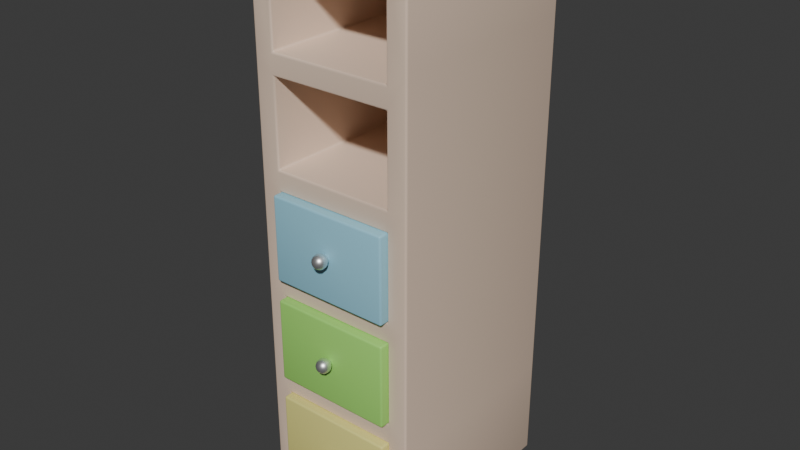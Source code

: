 # Source: Shelf.blend  (saved by Blender 4.5.88; exported with 4.5.12 LTS)
import bpy
from mathutils import Matrix  # noqa: F401  (used for matrix-valued properties, if any)

bpy.ops.wm.read_factory_settings(use_empty=True)
scene = bpy.context.scene
scene.name = 'Scene'

# ---- collections
col_collection = bpy.data.collections.new('Collection'); scene.collection.children.link(col_collection)

# ---- materials (node trees are filled in below, after node groups)
mat_shelf = bpy.data.materials.new('Shelf')
mat_shelf.alpha_threshold = 0.0
mat_shelf.roughness = 0.5
mat_shelf.line_color = (0.0, 0.0, 0.0, 1.0)
mat_shelf_blue = bpy.data.materials.new('Shelf_Blue')
mat_shelf_green = bpy.data.materials.new('Shelf_Green')
mat_shelf_yellow = bpy.data.materials.new('Shelf_Yellow')
mat_shelf_metal = bpy.data.materials.new('Shelf_Metal')

# ---- material node trees
mat_shelf.use_nodes = True; mat_shelf.node_tree.nodes.clear()
_N = mat_shelf.node_tree.nodes; _L = mat_shelf.node_tree.links
n0 = _N.new('ShaderNodeOutputMaterial'); n0.name = 'Material Output'; n0.location = (200, 100)
n1 = _N.new('ShaderNodeBsdfPrincipled'); n1.name = 'Principled BSDF'; n1.location = (-200, 100)
n1.inputs[0].default_value = (0.8, 0.6144, 0.48, 1.0)
n1.inputs[3].default_value = 1.45
_L.new(n1.outputs[0], n0.inputs[0])
n0.is_active_output = True
mat_shelf_blue.use_nodes = True; mat_shelf_blue.node_tree.nodes.clear()
_N = mat_shelf_blue.node_tree.nodes; _L = mat_shelf_blue.node_tree.links
n0 = _N.new('ShaderNodeBsdfPrincipled'); n0.name = 'プリンシプルBSDF'; n0.location = (-200, 100)
n0.inputs[0].default_value = (0.32, 0.656, 0.8, 1.0)
n1 = _N.new('ShaderNodeOutputMaterial'); n1.name = 'マテリアル出力'; n1.location = (200, 100)
_L.new(n0.outputs[0], n1.inputs[0])
n1.is_active_output = True
mat_shelf_green.use_nodes = True; mat_shelf_green.node_tree.nodes.clear()
_N = mat_shelf_green.node_tree.nodes; _L = mat_shelf_green.node_tree.links
n0 = _N.new('ShaderNodeBsdfPrincipled'); n0.name = 'プリンシプルBSDF'; n0.location = (-200, 100)
n0.inputs[0].default_value = (0.3648, 0.8, 0.16, 1.0)
n1 = _N.new('ShaderNodeOutputMaterial'); n1.name = 'マテリアル出力'; n1.location = (200, 100)
_L.new(n0.outputs[0], n1.inputs[0])
n1.is_active_output = True
mat_shelf_yellow.use_nodes = True; mat_shelf_yellow.node_tree.nodes.clear()
_N = mat_shelf_yellow.node_tree.nodes; _L = mat_shelf_yellow.node_tree.links
n0 = _N.new('ShaderNodeBsdfPrincipled'); n0.name = 'プリンシプルBSDF'; n0.location = (-200, 100)
n0.inputs[0].default_value = (0.8, 0.744, 0.24, 1.0)
n1 = _N.new('ShaderNodeOutputMaterial'); n1.name = 'マテリアル出力'; n1.location = (200, 100)
_L.new(n0.outputs[0], n1.inputs[0])
n1.is_active_output = True
mat_shelf_metal.use_nodes = True; mat_shelf_metal.node_tree.nodes.clear()
_N = mat_shelf_metal.node_tree.nodes; _L = mat_shelf_metal.node_tree.links
n0 = _N.new('ShaderNodeBsdfPrincipled'); n0.name = 'プリンシプルBSDF'; n0.location = (-200, 100)
n0.inputs[1].default_value = 0.9
n0.inputs[2].default_value = 0.4
n1 = _N.new('ShaderNodeOutputMaterial'); n1.name = 'マテリアル出力'; n1.location = (200, 100)
_L.new(n0.outputs[0], n1.inputs[0])
n1.is_active_output = True

# ---- world
world_world = bpy.data.worlds.new('World'); scene.world = world_world
world_world.use_nodes = True; world_world.node_tree.nodes.clear()
_N = world_world.node_tree.nodes; _L = world_world.node_tree.links
n0 = _N.new('ShaderNodeOutputWorld'); n0.name = 'World Output'; n0.location = (200, 100)
n1 = _N.new('ShaderNodeBackground'); n1.name = 'Background'; n1.location = (-200, 100)
n1.inputs[0].default_value = (0.05088, 0.05088, 0.05088, 1.0)
_L.new(n1.outputs[0], n0.inputs[0])
n0.is_active_output = True
world_world.color = (0.05088, 0.05088, 0.05088)
world_world.sun_shadow_jitter_overblur = 0.0

# ---- meshes
me_cube = bpy.data.meshes.new('Cube')
me_cube.from_pydata([(0.2, 0.25, 1.375), (0.2, 0.25, 0.0), (0.15, -0.25, 1.325), (0.15, -0.25, 0.05), (-0.2, 0.25, 1.375), (-0.2, 0.25, 0.0), (-0.15, -0.25, 1.325), (-0.15, -0.25, 0.05), (-0.2, -0.25, 0.0), (-0.2, -0.25, 1.375), (0.2, -0.25, 1.375), (0.2, -0.25, 0.0), (-0.15, -0.2708, 0.5448), (0.15, -0.2708, 0.5448), (-0.15, -0.2708, 0.8048), (0.15, -0.2708, 0.8048), (0.15, 0.1989, 1.064), (-0.15, 0.1989, 1.064), (-0.15, 0.1989, 1.116), (0.15, 0.1989, 1.116), (0.15, 0.1989, 0.8048), (-0.15, 0.1989, 0.8048), (-0.15, 0.1989, 0.8552), (0.15, 0.1989, 0.8552), (0.15, 0.1989, 0.5448), (-0.15, 0.1989, 0.5448), (-0.15, 0.1989, 0.5952), (0.15, 0.1989, 0.5952), (0.15, 0.1989, 0.2838), (-0.15, 0.1989, 0.2838), (-0.15, 0.1989, 0.3362), (0.15, 0.1989, 0.3362), (0.15, 0.1989, 0.05), (-0.15, 0.1989, 0.05), (-0.15, 0.1989, 1.325), (0.15, 0.1989, 1.325), (0.2, 0.25, 1.146), (0.2, 0.25, 1.094), (0.2, 0.25, 0.8652), (0.2, 0.25, 0.8148), (0.2, 0.25, 0.5852), (0.2, 0.25, 0.5348), (0.2, 0.25, 0.306), (0.2, 0.25, 0.254), (-0.2, -0.25, 0.3061), (-0.2, -0.25, 0.2539), (-0.2, -0.25, 0.5852), (-0.2, -0.25, 0.5348), (-0.2, -0.25, 0.8652), (-0.2, -0.25, 0.8148), (-0.2, -0.25, 1.146), (-0.2, -0.25, 1.094), (0.2, -0.25, 1.094), (0.2, -0.25, 1.146), (0.2, -0.25, 0.8148), (0.2, -0.25, 0.8652), (0.2, -0.25, 0.5348), (0.2, -0.25, 0.5852), (0.2, -0.25, 0.2539), (0.2, -0.25, 0.3061), (-0.2, 0.25, 1.094), (-0.2, 0.25, 1.146), (-0.2, 0.25, 0.8148), (-0.2, 0.25, 0.8652), (-0.2, 0.25, 0.5348), (-0.2, 0.25, 0.5852), (-0.2, 0.25, 0.254), (-0.2, 0.25, 0.306), (-0.15, -0.25, 0.2838), (-0.15, -0.25, 0.3362), (-0.15, -0.25, 0.5448), (-0.15, -0.25, 0.5952), (-0.15, -0.25, 0.8048), (-0.15, -0.25, 0.8552), (-0.15, -0.25, 1.064), (-0.15, -0.25, 1.116), (0.15, -0.25, 1.116), (0.15, -0.25, 1.064), (0.15, -0.25, 0.8552), (0.15, -0.25, 0.8048), (0.15, -0.25, 0.5952), (0.15, -0.25, 0.5448), (0.15, -0.25, 0.3362), (0.15, -0.25, 0.2838), (-0.15, -0.2708, 0.5952), (0.15, -0.2708, 0.5952), (0.15, -0.2708, 0.2838), (-0.15, -0.2708, 0.2838), (-0.15, -0.2708, 0.3362), (0.15, -0.2708, 0.3362), (0.15, -0.2708, 0.05), (-0.15, -0.2708, 0.05), (-0.15, -0.2313, 0.05), (-0.15, -0.2313, 0.2838), (-0.15, -0.2313, 0.3362), (-0.15, -0.2313, 0.5448), (0.15, -0.2313, 0.3362), (0.15, -0.2313, 0.5448), (-0.15, -0.2313, 0.5952), (-0.15, -0.2313, 0.8048), (0.15, -0.2313, 0.2838), (0.15, -0.2313, 0.05), (0.15, -0.2313, 0.8048), (0.15, -0.2313, 0.5952), (1.917e-17, -0.3024, 0.1771), (0.003444, -0.3063, 0.1703), (0.006364, -0.3024, 0.1754), (0.008315, -0.2966, 0.1787), (0.009, -0.2897, 0.1799), (0.008315, -0.2828, 0.1787), (0.006364, -0.277, 0.1754), (0.003444, -0.2731, 0.1703), (0.005965, -0.3063, 0.1678), (0.01102, -0.3024, 0.1707), (0.0144, -0.2966, 0.1727), (0.01559, -0.2897, 0.1733), (0.0144, -0.2828, 0.1727), (0.01102, -0.277, 0.1707), (0.005965, -0.2731, 0.1678), (0.006888, -0.3063, 0.1643), (0.01273, -0.3024, 0.1643), (0.01663, -0.2966, 0.1643), (0.018, -0.2897, 0.1643), (0.01663, -0.2828, 0.1643), (0.01273, -0.277, 0.1643), (0.006888, -0.2731, 0.1643), (0.005965, -0.3063, 0.1609), (0.01102, -0.3024, 0.158), (0.0144, -0.2966, 0.156), (0.01559, -0.2897, 0.1553), (0.0144, -0.2828, 0.156), (0.01102, -0.277, 0.158), (0.005965, -0.2731, 0.1609), (0.003444, -0.3063, 0.1584), (0.006364, -0.3024, 0.1533), (0.008315, -0.2966, 0.1499), (0.009, -0.2897, 0.1488), (0.008315, -0.2828, 0.1499), (0.006364, -0.277, 0.1533), (0.003444, -0.2731, 0.1584), (1.917e-17, -0.3063, 0.1575), (-1.073e-09, -0.3024, 0.1516), (1.917e-17, -0.2966, 0.1477), (1.917e-17, -0.2897, 0.1463), (1.917e-17, -0.2828, 0.1477), (-1.073e-09, -0.277, 0.1516), (1.917e-17, -0.2731, 0.1575), (-0.003444, -0.3063, 0.1584), (-0.006364, -0.3024, 0.1533), (-0.008315, -0.2966, 0.1499), (-0.009, -0.2897, 0.1488), (-0.008315, -0.2828, 0.1499), (-0.006364, -0.277, 0.1533), (-0.003444, -0.2731, 0.1584), (1.917e-17, -0.3077, 0.1643), (-0.005965, -0.3063, 0.1609), (-0.01102, -0.3024, 0.158), (-0.0144, -0.2966, 0.156), (-0.01559, -0.2897, 0.1553), (-0.0144, -0.2828, 0.156), (-0.01102, -0.277, 0.158), (-0.005965, -0.2731, 0.1609), (-0.006888, -0.3063, 0.1643), (-0.01273, -0.3024, 0.1643), (-0.01663, -0.2966, 0.1643), (-0.018, -0.2897, 0.1643), (-0.01663, -0.2828, 0.1643), (-0.01273, -0.277, 0.1643), (-0.006888, -0.2731, 0.1643), (-0.005965, -0.3063, 0.1678), (-0.01102, -0.3024, 0.1707), (-0.0144, -0.2966, 0.1727), (-0.01559, -0.2897, 0.1733), (-0.0144, -0.2828, 0.1727), (-0.01102, -0.277, 0.1707), (-0.005965, -0.2731, 0.1678), (-0.003444, -0.3063, 0.1703), (-0.006364, -0.3024, 0.1754), (-0.008315, -0.2966, 0.1787), (-0.009, -0.2897, 0.1799), (-0.008315, -0.2828, 0.1787), (-0.006364, -0.277, 0.1754), (-0.003444, -0.2731, 0.1703), (-2.682e-10, -0.3063, 0.1712), (-5.364e-10, -0.2966, 0.181), (1.917e-17, -0.2897, 0.1823), (-5.364e-10, -0.2828, 0.181), (2.146e-09, -0.277, 0.1771), (-2.682e-10, -0.2731, 0.1712), (0.003444, -0.2551, 0.1703), (0.005965, -0.2551, 0.1678), (0.006888, -0.2551, 0.1643), (0.005965, -0.2551, 0.1609), (0.003444, -0.2551, 0.1584), (1.917e-17, -0.2551, 0.1575), (-0.003444, -0.2551, 0.1584), (-0.005965, -0.2551, 0.1609), (-0.006888, -0.2551, 0.1643), (-0.005965, -0.2551, 0.1678), (-0.003444, -0.2551, 0.1703), (-2.682e-10, -0.2551, 0.1712), (1.917e-17, -0.3024, 0.4571), (0.003444, -0.3063, 0.4503), (0.006364, -0.3024, 0.4554), (0.008315, -0.2966, 0.4587), (0.009, -0.2897, 0.4599), (0.008315, -0.2828, 0.4587), (0.006364, -0.277, 0.4554), (0.003444, -0.2731, 0.4503), (0.005965, -0.3063, 0.4478), (0.01102, -0.3024, 0.4507), (0.0144, -0.2966, 0.4527), (0.01559, -0.2897, 0.4533), (0.0144, -0.2828, 0.4527), (0.01102, -0.277, 0.4507), (0.005965, -0.2731, 0.4478), (0.006888, -0.3063, 0.4443), (0.01273, -0.3024, 0.4443), (0.01663, -0.2966, 0.4443), (0.018, -0.2897, 0.4443), (0.01663, -0.2828, 0.4443), (0.01273, -0.277, 0.4443), (0.006888, -0.2731, 0.4443), (0.005965, -0.3063, 0.4409), (0.01102, -0.3024, 0.438), (0.0144, -0.2966, 0.436), (0.01559, -0.2897, 0.4353), (0.0144, -0.2828, 0.436), (0.01102, -0.277, 0.438), (0.005965, -0.2731, 0.4409), (0.003444, -0.3063, 0.4384), (0.006364, -0.3024, 0.4333), (0.008315, -0.2966, 0.4299), (0.009, -0.2897, 0.4288), (0.008315, -0.2828, 0.4299), (0.006364, -0.277, 0.4333), (0.003444, -0.2731, 0.4384), (1.917e-17, -0.3063, 0.4375), (-1.073e-09, -0.3024, 0.4316), (1.917e-17, -0.2966, 0.4277), (1.917e-17, -0.2897, 0.4263), (1.917e-17, -0.2828, 0.4277), (-1.073e-09, -0.277, 0.4316), (1.917e-17, -0.2731, 0.4375), (-0.003444, -0.3063, 0.4384), (-0.006364, -0.3024, 0.4333), (-0.008315, -0.2966, 0.4299), (-0.009, -0.2897, 0.4288), (-0.008315, -0.2828, 0.4299), (-0.006364, -0.277, 0.4333), (-0.003444, -0.2731, 0.4384), (1.917e-17, -0.3077, 0.4443), (-0.005965, -0.3063, 0.4409), (-0.01102, -0.3024, 0.438), (-0.0144, -0.2966, 0.436), (-0.01559, -0.2897, 0.4353), (-0.0144, -0.2828, 0.436), (-0.01102, -0.277, 0.438), (-0.005965, -0.2731, 0.4409), (-0.006888, -0.3063, 0.4443), (-0.01273, -0.3024, 0.4443), (-0.01663, -0.2966, 0.4443), (-0.018, -0.2897, 0.4443), (-0.01663, -0.2828, 0.4443), (-0.01273, -0.277, 0.4443), (-0.006888, -0.2731, 0.4443), (-0.005965, -0.3063, 0.4478), (-0.01102, -0.3024, 0.4507), (-0.0144, -0.2966, 0.4527), (-0.01559, -0.2897, 0.4533), (-0.0144, -0.2828, 0.4527), (-0.01102, -0.277, 0.4507), (-0.005965, -0.2731, 0.4478), (-0.003444, -0.3063, 0.4503), (-0.006364, -0.3024, 0.4554), (-0.008315, -0.2966, 0.4587), (-0.009, -0.2897, 0.4599), (-0.008315, -0.2828, 0.4587), (-0.006364, -0.277, 0.4554), (-0.003444, -0.2731, 0.4503), (-2.682e-10, -0.3063, 0.4512), (-5.364e-10, -0.2966, 0.461), (1.917e-17, -0.2897, 0.4623), (-5.364e-10, -0.2828, 0.461), (2.146e-09, -0.277, 0.4571), (-2.682e-10, -0.2731, 0.4512), (0.003444, -0.2551, 0.4503), (0.005965, -0.2551, 0.4478), (0.006888, -0.2551, 0.4443), (0.005965, -0.2551, 0.4409), (0.003444, -0.2551, 0.4384), (1.917e-17, -0.2551, 0.4375), (-0.003444, -0.2551, 0.4384), (-0.005965, -0.2551, 0.4409), (-0.006888, -0.2551, 0.4443), (-0.005965, -0.2551, 0.4478), (-0.003444, -0.2551, 0.4503), (-2.682e-10, -0.2551, 0.4512), (1.917e-17, -0.3024, 0.7171), (0.003444, -0.3063, 0.7103), (0.006364, -0.3024, 0.7154), (0.008315, -0.2966, 0.7187), (0.009, -0.2897, 0.7199), (0.008315, -0.2828, 0.7187), (0.006364, -0.277, 0.7154), (0.003444, -0.2731, 0.7103), (0.005965, -0.3063, 0.7078), (0.01102, -0.3024, 0.7107), (0.0144, -0.2966, 0.7127), (0.01559, -0.2897, 0.7133), (0.0144, -0.2828, 0.7127), (0.01102, -0.277, 0.7107), (0.005965, -0.2731, 0.7078), (0.006888, -0.3063, 0.7043), (0.01273, -0.3024, 0.7043), (0.01663, -0.2966, 0.7043), (0.018, -0.2897, 0.7043), (0.01663, -0.2828, 0.7043), (0.01273, -0.277, 0.7043), (0.006888, -0.2731, 0.7043), (0.005965, -0.3063, 0.7009), (0.01102, -0.3024, 0.698), (0.0144, -0.2966, 0.696), (0.01559, -0.2897, 0.6953), (0.0144, -0.2828, 0.696), (0.01102, -0.277, 0.698), (0.005965, -0.2731, 0.7009), (0.003444, -0.3063, 0.6984), (0.006364, -0.3024, 0.6933), (0.008315, -0.2966, 0.6899), (0.009, -0.2897, 0.6888), (0.008315, -0.2828, 0.6899), (0.006364, -0.277, 0.6933), (0.003444, -0.2731, 0.6984), (1.917e-17, -0.3063, 0.6975), (-1.073e-09, -0.3024, 0.6916), (1.917e-17, -0.2966, 0.6877), (1.917e-17, -0.2897, 0.6863), (1.917e-17, -0.2828, 0.6877), (-1.073e-09, -0.277, 0.6916), (1.917e-17, -0.2731, 0.6975), (-0.003444, -0.3063, 0.6984), (-0.006364, -0.3024, 0.6933), (-0.008315, -0.2966, 0.6899), (-0.009, -0.2897, 0.6888), (-0.008315, -0.2828, 0.6899), (-0.006364, -0.277, 0.6933), (-0.003444, -0.2731, 0.6984), (1.917e-17, -0.3077, 0.7043), (-0.005965, -0.3063, 0.7009), (-0.01102, -0.3024, 0.698), (-0.0144, -0.2966, 0.696), (-0.01559, -0.2897, 0.6953), (-0.0144, -0.2828, 0.696), (-0.01102, -0.277, 0.698), (-0.005965, -0.2731, 0.7009), (-0.006888, -0.3063, 0.7043), (-0.01273, -0.3024, 0.7043), (-0.01663, -0.2966, 0.7043), (-0.018, -0.2897, 0.7043), (-0.01663, -0.2828, 0.7043), (-0.01273, -0.277, 0.7043), (-0.006888, -0.2731, 0.7043), (-0.005965, -0.3063, 0.7078), (-0.01102, -0.3024, 0.7107), (-0.0144, -0.2966, 0.7127), (-0.01559, -0.2897, 0.7133), (-0.0144, -0.2828, 0.7127), (-0.01102, -0.277, 0.7107), (-0.005965, -0.2731, 0.7078), (-0.003444, -0.3063, 0.7103), (-0.006364, -0.3024, 0.7154), (-0.008315, -0.2966, 0.7187), (-0.009, -0.2897, 0.7199), (-0.008315, -0.2828, 0.7187), (-0.006364, -0.277, 0.7154), (-0.003444, -0.2731, 0.7103), (-2.682e-10, -0.3063, 0.7112), (-5.364e-10, -0.2966, 0.721), (1.917e-17, -0.2897, 0.7223), (-5.364e-10, -0.2828, 0.721), (2.146e-09, -0.277, 0.7171), (-2.682e-10, -0.2731, 0.7112), (0.003444, -0.2551, 0.7103), (0.005965, -0.2551, 0.7078), (0.006888, -0.2551, 0.7043), (0.005965, -0.2551, 0.7009), (0.003444, -0.2551, 0.6984), (1.917e-17, -0.2551, 0.6975), (-0.003444, -0.2551, 0.6984), (-0.005965, -0.2551, 0.7009), (-0.006888, -0.2551, 0.7043), (-0.005965, -0.2551, 0.7078), (-0.003444, -0.2551, 0.7103), (-2.682e-10, -0.2551, 0.7112)], [], [(0, 4, 9, 10), (91, 90, 101, 92), (103, 102, 99, 98), (5, 1, 11, 8), (90, 91, 87, 86), (68, 7, 33, 29), (6, 75, 18, 34), (2, 6, 34, 35), (6, 2, 10, 9), (3, 7, 8, 11), (77, 74, 17, 16), (75, 76, 19, 18), (80, 79, 20, 27), (78, 77, 16, 23), (23, 16, 17, 22), (31, 24, 25, 30), (32, 28, 29, 33), (14, 84, 98, 99), (13, 12, 95, 97), (89, 13, 97, 96), (96, 97, 95, 94), (101, 100, 93, 92), (85, 84, 14, 15), (89, 88, 12, 13), (7, 3, 32, 33), (83, 68, 29, 28), (74, 73, 22, 17), (69, 82, 31, 30), (3, 83, 28, 32), (82, 81, 24, 31), (72, 71, 26, 21), (79, 72, 21, 20), (19, 35, 34, 18), (27, 20, 21, 26), (77, 52, 53, 76), (79, 54, 55, 78), (81, 56, 57, 80), (83, 58, 59, 82), (69, 44, 45, 68), (71, 46, 47, 70), (73, 48, 49, 72), (75, 50, 51, 74), (67, 42, 43, 66), (65, 40, 41, 64), (63, 38, 39, 62), (61, 36, 37, 60), (42, 59, 58, 43), (40, 57, 56, 41), (38, 55, 54, 39), (36, 53, 52, 37), (44, 67, 66, 45), (46, 65, 64, 47), (48, 63, 62, 49), (50, 61, 60, 51), (82, 69, 68, 83), (80, 71, 70, 81), (78, 73, 72, 79), (76, 75, 74, 77), (61, 4, 0, 36), (38, 37, 52, 55), (36, 0, 10, 53), (63, 60, 37, 38), (65, 62, 39, 40), (40, 39, 54, 57), (67, 64, 41, 42), (42, 41, 56, 59), (1, 43, 58, 11), (5, 66, 43, 1), (8, 45, 66, 5), (7, 68, 45, 8), (44, 47, 64, 67), (69, 70, 47, 44), (46, 49, 62, 65), (71, 72, 49, 46), (48, 51, 60, 63), (73, 74, 51, 48), (75, 6, 9, 50), (50, 9, 4, 61), (2, 76, 53, 10), (77, 78, 55, 52), (79, 80, 57, 54), (81, 82, 59, 56), (83, 3, 11, 58), (73, 78, 23, 22), (70, 69, 30, 25), (76, 2, 35, 19), (81, 70, 25, 24), (71, 80, 27, 26), (15, 14, 99, 102), (12, 88, 94, 95), (85, 15, 102, 103), (86, 87, 93, 100), (87, 91, 92, 93), (84, 85, 103, 98), (88, 89, 96, 94), (90, 86, 100, 101), (118, 125, 191, 190), (187, 186, 109, 110), (185, 184, 107, 108), (104, 183, 105, 106), (188, 187, 110, 111), (186, 185, 108, 109), (184, 104, 106, 107), (183, 154, 105), (111, 110, 117, 118), (109, 108, 115, 116), (107, 106, 113, 114), (105, 154, 112), (139, 146, 194, 193), (110, 109, 116, 117), (108, 107, 114, 115), (106, 105, 112, 113), (116, 115, 122, 123), (114, 113, 120, 121), (112, 154, 119), (175, 182, 199, 198), (117, 116, 123, 124), (115, 114, 121, 122), (113, 112, 119, 120), (118, 117, 124, 125), (168, 175, 198, 197), (124, 123, 130, 131), (122, 121, 128, 129), (120, 119, 126, 127), (125, 124, 131, 132), (123, 122, 129, 130), (121, 120, 127, 128), (119, 154, 126), (129, 128, 135, 136), (127, 126, 133, 134), (132, 131, 138, 139), (130, 129, 136, 137), (128, 127, 134, 135), (126, 154, 133), (146, 153, 195, 194), (131, 130, 137, 138), (139, 138, 145, 146), (137, 136, 143, 144), (135, 134, 141, 142), (133, 154, 140), (111, 118, 190, 189), (138, 137, 144, 145), (136, 135, 142, 143), (134, 133, 140, 141), (142, 141, 148, 149), (140, 154, 147), (161, 168, 197, 196), (145, 144, 151, 152), (143, 142, 149, 150), (141, 140, 147, 148), (146, 145, 152, 153), (144, 143, 150, 151), (188, 111, 189, 200), (152, 151, 159, 160), (150, 149, 157, 158), (148, 147, 155, 156), (153, 152, 160, 161), (151, 150, 158, 159), (149, 148, 156, 157), (147, 154, 155), (156, 155, 162, 163), (161, 160, 167, 168), (159, 158, 165, 166), (157, 156, 163, 164), (155, 154, 162), (182, 188, 200, 199), (160, 159, 166, 167), (158, 157, 164, 165), (168, 167, 174, 175), (166, 165, 172, 173), (164, 163, 170, 171), (162, 154, 169), (132, 139, 193, 192), (167, 166, 173, 174), (165, 164, 171, 172), (163, 162, 169, 170), (169, 154, 176), (125, 132, 192, 191), (174, 173, 180, 181), (172, 171, 178, 179), (170, 169, 176, 177), (175, 174, 181, 182), (173, 172, 179, 180), (171, 170, 177, 178), (181, 180, 186, 187), (179, 178, 184, 185), (177, 176, 183, 104), (182, 181, 187, 188), (180, 179, 185, 186), (178, 177, 104, 184), (176, 154, 183), (153, 161, 196, 195), (215, 222, 288, 287), (284, 283, 206, 207), (282, 281, 204, 205), (201, 280, 202, 203), (285, 284, 207, 208), (283, 282, 205, 206), (281, 201, 203, 204), (280, 251, 202), (208, 207, 214, 215), (206, 205, 212, 213), (204, 203, 210, 211), (202, 251, 209), (236, 243, 291, 290), (207, 206, 213, 214), (205, 204, 211, 212), (203, 202, 209, 210), (213, 212, 219, 220), (211, 210, 217, 218), (209, 251, 216), (272, 279, 296, 295), (214, 213, 220, 221), (212, 211, 218, 219), (210, 209, 216, 217), (215, 214, 221, 222), (265, 272, 295, 294), (221, 220, 227, 228), (219, 218, 225, 226), (217, 216, 223, 224), (222, 221, 228, 229), (220, 219, 226, 227), (218, 217, 224, 225), (216, 251, 223), (226, 225, 232, 233), (224, 223, 230, 231), (229, 228, 235, 236), (227, 226, 233, 234), (225, 224, 231, 232), (223, 251, 230), (243, 250, 292, 291), (228, 227, 234, 235), (236, 235, 242, 243), (234, 233, 240, 241), (232, 231, 238, 239), (230, 251, 237), (208, 215, 287, 286), (235, 234, 241, 242), (233, 232, 239, 240), (231, 230, 237, 238), (239, 238, 245, 246), (237, 251, 244), (258, 265, 294, 293), (242, 241, 248, 249), (240, 239, 246, 247), (238, 237, 244, 245), (243, 242, 249, 250), (241, 240, 247, 248), (285, 208, 286, 297), (249, 248, 256, 257), (247, 246, 254, 255), (245, 244, 252, 253), (250, 249, 257, 258), (248, 247, 255, 256), (246, 245, 253, 254), (244, 251, 252), (253, 252, 259, 260), (258, 257, 264, 265), (256, 255, 262, 263), (254, 253, 260, 261), (252, 251, 259), (279, 285, 297, 296), (257, 256, 263, 264), (255, 254, 261, 262), (265, 264, 271, 272), (263, 262, 269, 270), (261, 260, 267, 268), (259, 251, 266), (229, 236, 290, 289), (264, 263, 270, 271), (262, 261, 268, 269), (260, 259, 266, 267), (266, 251, 273), (222, 229, 289, 288), (271, 270, 277, 278), (269, 268, 275, 276), (267, 266, 273, 274), (272, 271, 278, 279), (270, 269, 276, 277), (268, 267, 274, 275), (278, 277, 283, 284), (276, 275, 281, 282), (274, 273, 280, 201), (279, 278, 284, 285), (277, 276, 282, 283), (275, 274, 201, 281), (273, 251, 280), (250, 258, 293, 292), (312, 319, 385, 384), (381, 380, 303, 304), (379, 378, 301, 302), (298, 377, 299, 300), (382, 381, 304, 305), (380, 379, 302, 303), (378, 298, 300, 301), (377, 348, 299), (305, 304, 311, 312), (303, 302, 309, 310), (301, 300, 307, 308), (299, 348, 306), (333, 340, 388, 387), (304, 303, 310, 311), (302, 301, 308, 309), (300, 299, 306, 307), (310, 309, 316, 317), (308, 307, 314, 315), (306, 348, 313), (369, 376, 393, 392), (311, 310, 317, 318), (309, 308, 315, 316), (307, 306, 313, 314), (312, 311, 318, 319), (362, 369, 392, 391), (318, 317, 324, 325), (316, 315, 322, 323), (314, 313, 320, 321), (319, 318, 325, 326), (317, 316, 323, 324), (315, 314, 321, 322), (313, 348, 320), (323, 322, 329, 330), (321, 320, 327, 328), (326, 325, 332, 333), (324, 323, 330, 331), (322, 321, 328, 329), (320, 348, 327), (340, 347, 389, 388), (325, 324, 331, 332), (333, 332, 339, 340), (331, 330, 337, 338), (329, 328, 335, 336), (327, 348, 334), (305, 312, 384, 383), (332, 331, 338, 339), (330, 329, 336, 337), (328, 327, 334, 335), (336, 335, 342, 343), (334, 348, 341), (355, 362, 391, 390), (339, 338, 345, 346), (337, 336, 343, 344), (335, 334, 341, 342), (340, 339, 346, 347), (338, 337, 344, 345), (382, 305, 383, 394), (346, 345, 353, 354), (344, 343, 351, 352), (342, 341, 349, 350), (347, 346, 354, 355), (345, 344, 352, 353), (343, 342, 350, 351), (341, 348, 349), (350, 349, 356, 357), (355, 354, 361, 362), (353, 352, 359, 360), (351, 350, 357, 358), (349, 348, 356), (376, 382, 394, 393), (354, 353, 360, 361), (352, 351, 358, 359), (362, 361, 368, 369), (360, 359, 366, 367), (358, 357, 364, 365), (356, 348, 363), (326, 333, 387, 386), (361, 360, 367, 368), (359, 358, 365, 366), (357, 356, 363, 364), (363, 348, 370), (319, 326, 386, 385), (368, 367, 374, 375), (366, 365, 372, 373), (364, 363, 370, 371), (369, 368, 375, 376), (367, 366, 373, 374), (365, 364, 371, 372), (375, 374, 380, 381), (373, 372, 378, 379), (371, 370, 377, 298), (376, 375, 381, 382), (374, 373, 379, 380), (372, 371, 298, 378), (370, 348, 377), (347, 355, 390, 389)])
me_cube.polygons.foreach_set('use_smooth', [True] * 384)
me_cube.polygons.foreach_set('material_index', [0, 3, 1, 0, 3, 0, 0, 0, 0, 0, 0, 0, 0, 0, 0, 0, 0, 1, 2, 2, 2, 3, 1, 2, 0, 0, 0, 0, 0, 0, 0, 0, 0, 0, 0, 0, 0, 0, 0, 0, 0, 0, 0, 0, 0, 0, 0, 0, 0, 0, 0, 0, 0, 0, 0, 0, 0, 0, 0, 0, 0, 0, 0, 0, 0, 0, 0, 0, 0, 0, 0, 0, 0, 0, 0, 0, 0, 0, 0, 0, 0, 0, 0, 0, 0, 0, 0, 0, 1, 2, 1, 3, 3, 1, 2, 3, 4, 4, 4, 4, 4, 4, 4, 4, 4, 4, 4, 4, 4, 4, 4, 4, 4, 4, 4, 4, 4, 4, 4, 4, 4, 4, 4, 4, 4, 4, 4, 4, 4, 4, 4, 4, 4, 4, 4, 4, 4, 4, 4, 4, 4, 4, 4, 4, 4, 4, 4, 4, 4, 4, 4, 4, 4, 4, 4, 4, 4, 4, 4, 4, 4, 4, 4, 4, 4, 4, 4, 4, 4, 4, 4, 4, 4, 4, 4, 4, 4, 4, 4, 4, 4, 4, 4, 4, 4, 4, 4, 4, 4, 4, 4, 4, 4, 4, 4, 4, 4, 4, 4, 4, 4, 4, 4, 4, 4, 4, 4, 4, 4, 4, 4, 4, 4, 4, 4, 4, 4, 4, 4, 4, 4, 4, 4, 4, 4, 4, 4, 4, 4, 4, 4, 4, 4, 4, 4, 4, 4, 4, 4, 4, 4, 4, 4, 4, 4, 4, 4, 4, 4, 4, 4, 4, 4, 4, 4, 4, 4, 4, 4, 4, 4, 4, 4, 4, 4, 4, 4, 4, 4, 4, 4, 4, 4, 4, 4, 4, 4, 4, 4, 4, 4, 4, 4, 4, 4, 4, 4, 4, 4, 4, 4, 4, 4, 4, 4, 4, 4, 4, 4, 4, 4, 4, 4, 4, 4, 4, 4, 4, 4, 4, 4, 4, 4, 4, 4, 4, 4, 4, 4, 4, 4, 4, 4, 4, 4, 4, 4, 4, 4, 4, 4, 4, 4, 4, 4, 4, 4, 4, 4, 4, 4, 4, 4, 4, 4, 4, 4, 4, 4, 4, 4, 4, 4, 4, 4, 4, 4, 4, 4, 4, 4, 4, 4, 4, 4, 4, 4, 4, 4, 4, 4, 4, 4, 4, 4, 4, 4, 4, 4, 4, 4, 4, 4, 4])
_uv = me_cube.uv_layers.new(name='UVMap')
_uv.uv.foreach_set('vector', [0.625, 0.5, 0.875, 0.5, 0.875, 0.75, 0.625, 0.75, 0.3839, 0.9688, 0.3839, 0.7812, 0.3839, 0.7812, 0.3839, 0.9688, 0.4813, 0.7812, 0.5187, 0.7812, 0.5187, 0.9687, 0.4813, 0.9688, 0.125, 0.5, 0.375, 0.5, 0.375, 0.75, 0.125, 0.75, 0.3839, 0.7812, 0.3839, 0.9688, 0.4257, 0.9688, 0.4257, 0.7812, 0.4257, 0.9688, 0.3839, 0.9688, 0.3839, 0.9688, 0.4257, 0.9688, 0.6161, 0.9688, 0.5743, 0.9688, 0.5743, 0.9688, 0.6161, 0.9688, 0.6161, 0.7812, 0.6161, 0.9688, 0.6161, 0.9688, 0.6161, 0.7812, 0.6161, 0.9688, 0.6161, 0.7812, 0.625, 0.75, 0.625, 1.0, 0.3839, 0.7812, 0.3839, 0.9688, 0.375, 1.0, 0.375, 0.75, 0.565, 0.7812, 0.565, 0.9688, 0.565, 0.9688, 0.565, 0.7812, 0.5743, 0.9688, 0.5743, 0.7813, 0.5743, 0.7813, 0.5743, 0.9688, 0.4813, 0.7812, 0.5187, 0.7812, 0.5187, 0.7812, 0.4813, 0.7812, 0.5277, 0.7812, 0.565, 0.7812, 0.565, 0.7812, 0.5277, 0.7812, 0.5277, 0.7812, 0.565, 0.7812, 0.565, 0.9688, 0.5277, 0.9688, 0.435, 0.7812, 0.4723, 0.7812, 0.4723, 0.9688, 0.435, 0.9688, 0.3839, 0.7812, 0.4257, 0.7812, 0.4257, 0.9688, 0.3839, 0.9688, 0.5187, 0.9687, 0.4813, 0.9688, 0.4813, 0.9688, 0.5187, 0.9687, 0.4723, 0.7812, 0.4723, 0.9688, 0.4723, 0.9688, 0.4723, 0.7812, 0.435, 0.7812, 0.4723, 0.7812, 0.4723, 0.7812, 0.435, 0.7812, 0.435, 0.7812, 0.4723, 0.7812, 0.4723, 0.9688, 0.435, 0.9688, 0.3839, 0.7812, 0.4257, 0.7812, 0.4257, 0.9688, 0.3839, 0.9688, 0.4813, 0.7812, 0.4813, 0.9688, 0.5187, 0.9687, 0.5187, 0.7812, 0.435, 0.7812, 0.435, 0.9688, 0.4723, 0.9688, 0.4723, 0.7812, 0.3839, 0.9688, 0.3839, 0.7812, 0.3839, 0.7812, 0.3839, 0.9688, 0.4257, 0.7812, 0.4257, 0.9688, 0.4257, 0.9688, 0.4257, 0.7812, 0.565, 0.9688, 0.5277, 0.9688, 0.5277, 0.9688, 0.565, 0.9688, 0.435, 0.9688, 0.435, 0.7812, 0.435, 0.7812, 0.435, 0.9688, 0.3839, 0.7812, 0.4257, 0.7812, 0.4257, 0.7812, 0.3839, 0.7812, 0.435, 0.7812, 0.4723, 0.7812, 0.4723, 0.7812, 0.435, 0.7812, 0.5187, 0.9687, 0.4813, 0.9688, 0.4813, 0.9688, 0.5187, 0.9687, 0.5187, 0.7812, 0.5187, 0.9687, 0.5187, 0.9687, 0.5187, 0.7812, 0.5743, 0.7813, 0.6161, 0.7812, 0.6161, 0.9688, 0.5743, 0.9688, 0.4813, 0.7812, 0.5187, 0.7812, 0.5187, 0.9687, 0.4813, 0.9688, 0.565, 0.7812, 0.5703, 0.75, 0.5797, 0.75, 0.5743, 0.7813, 0.5187, 0.7812, 0.5205, 0.75, 0.5295, 0.75, 0.5277, 0.7812, 0.4723, 0.7812, 0.4705, 0.75, 0.4795, 0.75, 0.4813, 0.7812, 0.4257, 0.7812, 0.4203, 0.75, 0.4297, 0.75, 0.435, 0.7812, 0.435, 0.9688, 0.4297, 1.0, 0.4203, 1.0, 0.4257, 0.9688, 0.4813, 0.9688, 0.4795, 1.0, 0.4705, 1.0, 0.4723, 0.9688, 0.5277, 0.9688, 0.5295, 1.0, 0.5205, 1.0, 0.5187, 0.9687, 0.5743, 0.9688, 0.5797, 1.0, 0.5703, 1.0, 0.565, 0.9688, 0.4297, 0.25, 0.4297, 0.5, 0.4203, 0.5, 0.4203, 0.25, 0.4795, 0.25, 0.4795, 0.5, 0.4705, 0.5, 0.4705, 0.25, 0.5295, 0.25, 0.5295, 0.5, 0.5205, 0.5, 0.5205, 0.25, 0.5797, 0.25, 0.5797, 0.5, 0.5703, 0.5, 0.5703, 0.25, 0.4297, 0.5, 0.4297, 0.75, 0.4203, 0.75, 0.4203, 0.5, 0.4795, 0.5, 0.4795, 0.75, 0.4705, 0.75, 0.4705, 0.5, 0.5295, 0.5, 0.5295, 0.75, 0.5205, 0.75, 0.5205, 0.5, 0.5797, 0.5, 0.5797, 0.75, 0.5703, 0.75, 0.5703, 0.5, 0.4297, 0.0, 0.4297, 0.25, 0.4203, 0.25, 0.4203, 0.0, 0.4795, 0.0, 0.4795, 0.25, 0.4705, 0.25, 0.4705, 0.0, 0.5295, 0.0, 0.5295, 0.25, 0.5205, 0.25, 0.5205, 0.0, 0.5797, 0.0, 0.5797, 0.25, 0.5703, 0.25, 0.5703, 0.0, 0.435, 0.7812, 0.435, 0.9688, 0.4257, 0.9688, 0.4257, 0.7812, 0.4813, 0.7812, 0.4813, 0.9688, 0.4723, 0.9688, 0.4723, 0.7812, 0.5277, 0.7812, 0.5277, 0.9688, 0.5187, 0.9687, 0.5187, 0.7812, 0.5743, 0.7813, 0.5743, 0.9688, 0.565, 0.9688, 0.565, 0.7812, 0.5797, 0.25, 0.625, 0.25, 0.625, 0.5, 0.5797, 0.5, 0.5295, 0.5, 0.5703, 0.5, 0.5703, 0.75, 0.5295, 0.75, 0.5797, 0.5, 0.625, 0.5, 0.625, 0.75, 0.5797, 0.75, 0.5295, 0.25, 0.5703, 0.25, 0.5703, 0.5, 0.5295, 0.5, 0.4795, 0.25, 0.5205, 0.25, 0.5205, 0.5, 0.4795, 0.5, 0.4795, 0.5, 0.5205, 0.5, 0.5205, 0.75, 0.4795, 0.75, 0.4297, 0.25, 0.4705, 0.25, 0.4705, 0.5, 0.4297, 0.5, 0.4297, 0.5, 0.4705, 0.5, 0.4705, 0.75, 0.4297, 0.75, 0.375, 0.5, 0.4203, 0.5, 0.4203, 0.75, 0.375, 0.75, 0.375, 0.25, 0.4203, 0.25, 0.4203, 0.5, 0.375, 0.5, 0.375, 0.0, 0.4203, 0.0, 0.4203, 0.25, 0.375, 0.25, 0.3839, 0.9688, 0.4257, 0.9688, 0.4203, 1.0, 0.375, 1.0, 0.4297, 0.0, 0.4705, 0.0, 0.4705, 0.25, 0.4297, 0.25, 0.435, 0.9688, 0.4723, 0.9688, 0.4705, 1.0, 0.4297, 1.0, 0.4795, 0.0, 0.5205, 0.0, 0.5205, 0.25, 0.4795, 0.25, 0.4813, 0.9688, 0.5187, 0.9687, 0.5205, 1.0, 0.4795, 1.0, 0.5295, 0.0, 0.5703, 0.0, 0.5703, 0.25, 0.5295, 0.25, 0.5277, 0.9688, 0.565, 0.9688, 0.5703, 1.0, 0.5295, 1.0, 0.5743, 0.9688, 0.6161, 0.9688, 0.625, 1.0, 0.5797, 1.0, 0.5797, 0.0, 0.625, 0.0, 0.625, 0.25, 0.5797, 0.25, 0.6161, 0.7812, 0.5743, 0.7813, 0.5797, 0.75, 0.625, 0.75, 0.565, 0.7812, 0.5277, 0.7812, 0.5295, 0.75, 0.5703, 0.75, 0.5187, 0.7812, 0.4813, 0.7812, 0.4795, 0.75, 0.5205, 0.75, 0.4723, 0.7812, 0.435, 0.7812, 0.4297, 0.75, 0.4705, 0.75, 0.4257, 0.7812, 0.3839, 0.7812, 0.375, 0.75, 0.4203, 0.75, 0.5277, 0.9688, 0.5277, 0.7812, 0.5277, 0.7812, 0.5277, 0.9688, 0.4723, 0.9688, 0.435, 0.9688, 0.435, 0.9688, 0.4723, 0.9688, 0.5743, 0.7813, 0.6161, 0.7812, 0.6161, 0.7812, 0.5743, 0.7813, 0.4723, 0.7812, 0.4723, 0.9688, 0.4723, 0.9688, 0.4723, 0.7812, 0.4813, 0.9688, 0.4813, 0.7812, 0.4813, 0.7812, 0.4813, 0.9688, 0.5187, 0.7812, 0.5187, 0.9687, 0.5187, 0.9687, 0.5187, 0.7812, 0.4723, 0.9688, 0.435, 0.9688, 0.435, 0.9688, 0.4723, 0.9688, 0.4813, 0.7812, 0.5187, 0.7812, 0.5187, 0.7812, 0.4813, 0.7812, 0.4257, 0.7812, 0.4257, 0.9688, 0.4257, 0.9688, 0.4257, 0.7812, 0.4257, 0.9688, 0.3839, 0.9688, 0.3839, 0.9688, 0.4257, 0.9688, 0.4813, 0.9688, 0.4813, 0.7812, 0.4813, 0.7812, 0.4813, 0.9688, 0.435, 0.9688, 0.435, 0.7812, 0.435, 0.7812, 0.435, 0.9688, 0.3839, 0.7812, 0.4257, 0.7812, 0.4257, 0.7812, 0.3839, 0.7812, 0.0, 0.0, 0.0, 0.0, 0.0, 0.0, 0.0, 0.0, 0.0, 0.0, 0.0, 0.0, 0.0, 0.0, 0.0, 0.0, 0.0, 0.0, 0.0, 0.0, 0.0, 0.0, 0.0, 0.0, 0.0, 0.0, 0.0, 0.0, 0.0, 0.0, 0.0, 0.0, 0.0, 0.0, 0.0, 0.0, 0.0, 0.0, 0.0, 0.0, 0.0, 0.0, 0.0, 0.0, 0.0, 0.0, 0.0, 0.0, 0.0, 0.0, 0.0, 0.0, 0.0, 0.0, 0.0, 0.0, 0.0, 0.0, 0.0, 0.0, 0.0, 0.0, 0.0, 0.0, 0.0, 0.0, 0.0, 0.0, 0.0, 0.0, 0.0, 0.0, 0.0, 0.0, 0.0, 0.0, 0.0, 0.0, 0.0, 0.0, 0.0, 0.0, 0.0, 0.0, 0.0, 0.0, 0.0, 0.0, 0.0, 0.0, 0.0, 0.0, 0.0, 0.0, 0.0, 0.0, 0.0, 0.0, 0.0, 0.0, 0.0, 0.0, 0.0, 0.0, 0.0, 0.0, 0.0, 0.0, 0.0, 0.0, 0.0, 0.0, 0.0, 0.0, 0.0, 0.0, 0.0, 0.0, 0.0, 0.0, 0.0, 0.0, 0.0, 0.0, 0.0, 0.0, 0.0, 0.0, 0.0, 0.0, 0.0, 0.0, 0.0, 0.0, 0.0, 0.0, 0.0, 0.0, 0.0, 0.0, 0.0, 0.0, 0.0, 0.0, 0.0, 0.0, 0.0, 0.0, 0.0, 0.0, 0.0, 0.0, 0.0, 0.0, 0.0, 0.0, 0.0, 0.0, 0.0, 0.0, 0.0, 0.0, 0.0, 0.0, 0.0, 0.0, 0.0, 0.0, 0.0, 0.0, 0.0, 0.0, 0.0, 0.0, 0.0, 0.0, 0.0, 0.0, 0.0, 0.0, 0.0, 0.0, 0.0, 0.0, 0.0, 0.0, 0.0, 0.0, 0.0, 0.0, 0.0, 0.0, 0.0, 0.0, 0.0, 0.0, 0.0, 0.0, 0.0, 0.0, 0.0, 0.0, 0.0, 0.0, 0.0, 0.0, 0.0, 0.0, 0.0, 0.0, 0.0, 0.0, 0.0, 0.0, 0.0, 0.0, 0.0, 0.0, 0.0, 0.0, 0.0, 0.0, 0.0, 0.0, 0.0, 0.0, 0.0, 0.0, 0.0, 0.0, 0.0, 0.0, 0.0, 0.0, 0.0, 0.0, 0.0, 0.0, 0.0, 0.0, 0.0, 0.0, 0.0, 0.0, 0.0, 0.0, 0.0, 0.0, 0.0, 0.0, 0.0, 0.0, 0.0, 0.0, 0.0, 0.0, 0.0, 0.0, 0.0, 0.0, 0.0, 0.0, 0.0, 0.0, 0.0, 0.0, 0.0, 0.0, 0.0, 0.0, 0.0, 0.0, 0.0, 0.0, 0.0, 0.0, 0.0, 0.0, 0.0, 0.0, 0.0, 0.0, 0.0, 0.0, 0.0, 0.0, 0.0, 0.0, 0.0, 0.0, 0.0, 0.0, 0.0, 0.0, 0.0, 0.0, 0.0, 0.0, 0.0, 0.0, 0.0, 0.0, 0.0, 0.0, 0.0, 0.0, 0.0, 0.0, 0.0, 0.0, 0.0, 0.0, 0.0, 0.0, 0.0, 0.0, 0.0, 0.0, 0.0, 0.0, 0.0, 0.0, 0.0, 0.0, 0.0, 0.0, 0.0, 0.0, 0.0, 0.0, 0.0, 0.0, 0.0, 0.0, 0.0, 0.0, 0.0, 0.0, 0.0, 0.0, 0.0, 0.0, 0.0, 0.0, 0.0, 0.0, 0.0, 0.0, 0.0, 0.0, 0.0, 0.0, 0.0, 0.0, 0.0, 0.0, 0.0, 0.0, 0.0, 0.0, 0.0, 0.0, 0.0, 0.0, 0.0, 0.0, 0.0, 0.0, 0.0, 0.0, 0.0, 0.0, 0.0, 0.0, 0.0, 0.0, 0.0, 0.0, 0.0, 0.0, 0.0, 0.0, 0.0, 0.0, 0.0, 0.0, 0.0, 0.0, 0.0, 0.0, 0.0, 0.0, 0.0, 0.0, 0.0, 0.0, 0.0, 0.0, 0.0, 0.0, 0.0, 0.0, 0.0, 0.0, 0.0, 0.0, 0.0, 0.0, 0.0, 0.0, 0.0, 0.0, 0.0, 0.0, 0.0, 0.0, 0.0, 0.0, 0.0, 0.0, 0.0, 0.0, 0.0, 0.0, 0.0, 0.0, 0.0, 0.0, 0.0, 0.0, 0.0, 0.0, 0.0, 0.0, 0.0, 0.0, 0.0, 0.0, 0.0, 0.0, 0.0, 0.0, 0.0, 0.0, 0.0, 0.0, 0.0, 0.0, 0.0, 0.0, 0.0, 0.0, 0.0, 0.0, 0.0, 0.0, 0.0, 0.0, 0.0, 0.0, 0.0, 0.0, 0.0, 0.0, 0.0, 0.0, 0.0, 0.0, 0.0, 0.0, 0.0, 0.0, 0.0, 0.0, 0.0, 0.0, 0.0, 0.0, 0.0, 0.0, 0.0, 0.0, 0.0, 0.0, 0.0, 0.0, 0.0, 0.0, 0.0, 0.0, 0.0, 0.0, 0.0, 0.0, 0.0, 0.0, 0.0, 0.0, 0.0, 0.0, 0.0, 0.0, 0.0, 0.0, 0.0, 0.0, 0.0, 0.0, 0.0, 0.0, 0.0, 0.0, 0.0, 0.0, 0.0, 0.0, 0.0, 0.0, 0.0, 0.0, 0.0, 0.0, 0.0, 0.0, 0.0, 0.0, 0.0, 0.0, 0.0, 0.0, 0.0, 0.0, 0.0, 0.0, 0.0, 0.0, 0.0, 0.0, 0.0, 0.0, 0.0, 0.0, 0.0, 0.0, 0.0, 0.0, 0.0, 0.0, 0.0, 0.0, 0.0, 0.0, 0.0, 0.0, 0.0, 0.0, 0.0, 0.0, 0.0, 0.0, 0.0, 0.0, 0.0, 0.0, 0.0, 0.0, 0.0, 0.0, 0.0, 0.0, 0.0, 0.0, 0.0, 0.0, 0.0, 0.0, 0.0, 0.0, 0.0, 0.0, 0.0, 0.0, 0.0, 0.0, 0.0, 0.0, 0.0, 0.0, 0.0, 0.0, 0.0, 0.0, 0.0, 0.0, 0.0, 0.0, 0.0, 0.0, 0.0, 0.0, 0.0, 0.0, 0.0, 0.0, 0.0, 0.0, 0.0, 0.0, 0.0, 0.0, 0.0, 0.0, 0.0, 0.0, 0.0, 0.0, 0.0, 0.0, 0.0, 0.0, 0.0, 0.0, 0.0, 0.0, 0.0, 0.0, 0.0, 0.0, 0.0, 0.0, 0.0, 0.0, 0.0, 0.0, 0.0, 0.0, 0.0, 0.0, 0.0, 0.0, 0.0, 0.0, 0.0, 0.0, 0.0, 0.0, 0.0, 0.0, 0.0, 0.0, 0.0, 0.0, 0.0, 0.0, 0.0, 0.0, 0.0, 0.0, 0.0, 0.0, 0.0, 0.0, 0.0, 0.0, 0.0, 0.0, 0.0, 0.0, 0.0, 0.0, 0.0, 0.0, 0.0, 0.0, 0.0, 0.0, 0.0, 0.0, 0.0, 0.0, 0.0, 0.0, 0.0, 0.0, 0.0, 0.0, 0.0, 0.0, 0.0, 0.0, 0.0, 0.0, 0.0, 0.0, 0.0, 0.0, 0.0, 0.0, 0.0, 0.0, 0.0, 0.0, 0.0, 0.0, 0.0, 0.0, 0.0, 0.0, 0.0, 0.0, 0.0, 0.0, 0.0, 0.0, 0.0, 0.0, 0.0, 0.0, 0.0, 0.0, 0.0, 0.0, 0.0, 0.0, 0.0, 0.0, 0.0, 0.0, 0.0, 0.0, 0.0, 0.0, 0.0, 0.0, 0.0, 0.0, 0.0, 0.0, 0.0, 0.0, 0.0, 0.0, 0.0, 0.0, 0.0, 0.0, 0.0, 0.0, 0.0, 0.0, 0.0, 0.0, 0.0, 0.0, 0.0, 0.0, 0.0, 0.0, 0.0, 0.0, 0.0, 0.0, 0.0, 0.0, 0.0, 0.0, 0.0, 0.0, 0.0, 0.0, 0.0, 0.0, 0.0, 0.0, 0.0, 0.0, 0.0, 0.0, 0.0, 0.0, 0.0, 0.0, 0.0, 0.0, 0.0, 0.0, 0.0, 0.0, 0.0, 0.0, 0.0, 0.0, 0.0, 0.0, 0.0, 0.0, 0.0, 0.0, 0.0, 0.0, 0.0, 0.0, 0.0, 0.0, 0.0, 0.0, 0.0, 0.0, 0.0, 0.0, 0.0, 0.0, 0.0, 0.0, 0.0, 0.0, 0.0, 0.0, 0.0, 0.0, 0.0, 0.0, 0.0, 0.0, 0.0, 0.0, 0.0, 0.0, 0.0, 0.0, 0.0, 0.0, 0.0, 0.0, 0.0, 0.0, 0.0, 0.0, 0.0, 0.0, 0.0, 0.0, 0.0, 0.0, 0.0, 0.0, 0.0, 0.0, 0.0, 0.0, 0.0, 0.0, 0.0, 0.0, 0.0, 0.0, 0.0, 0.0, 0.0, 0.0, 0.0, 0.0, 0.0, 0.0, 0.0, 0.0, 0.0, 0.0, 0.0, 0.0, 0.0, 0.0, 0.0, 0.0, 0.0, 0.0, 0.0, 0.0, 0.0, 0.0, 0.0, 0.0, 0.0, 0.0, 0.0, 0.0, 0.0, 0.0, 0.0, 0.0, 0.0, 0.0, 0.0, 0.0, 0.0, 0.0, 0.0, 0.0, 0.0, 0.0, 0.0, 0.0, 0.0, 0.0, 0.0, 0.0, 0.0, 0.0, 0.0, 0.0, 0.0, 0.0, 0.0, 0.0, 0.0, 0.0, 0.0, 0.0, 0.0, 0.0, 0.0, 0.0, 0.0, 0.0, 0.0, 0.0, 0.0, 0.0, 0.0, 0.0, 0.0, 0.0, 0.0, 0.0, 0.0, 0.0, 0.0, 0.0, 0.0, 0.0, 0.0, 0.0, 0.0, 0.0, 0.0, 0.0, 0.0, 0.0, 0.0, 0.0, 0.0, 0.0, 0.0, 0.0, 0.0, 0.0, 0.0, 0.0, 0.0, 0.0, 0.0, 0.0, 0.0, 0.0, 0.0, 0.0, 0.0, 0.0, 0.0, 0.0, 0.0, 0.0, 0.0, 0.0, 0.0, 0.0, 0.0, 0.0, 0.0, 0.0, 0.0, 0.0, 0.0, 0.0, 0.0, 0.0, 0.0, 0.0, 0.0, 0.0, 0.0, 0.0, 0.0, 0.0, 0.0, 0.0, 0.0, 0.0, 0.0, 0.0, 0.0, 0.0, 0.0, 0.0, 0.0, 0.0, 0.0, 0.0, 0.0, 0.0, 0.0, 0.0, 0.0, 0.0, 0.0, 0.0, 0.0, 0.0, 0.0, 0.0, 0.0, 0.0, 0.0, 0.0, 0.0, 0.0, 0.0, 0.0, 0.0, 0.0, 0.0, 0.0, 0.0, 0.0, 0.0, 0.0, 0.0, 0.0, 0.0, 0.0, 0.0, 0.0, 0.0, 0.0, 0.0, 0.0, 0.0, 0.0, 0.0, 0.0, 0.0, 0.0, 0.0, 0.0, 0.0, 0.0, 0.0, 0.0, 0.0, 0.0, 0.0, 0.0, 0.0, 0.0, 0.0, 0.0, 0.0, 0.0, 0.0, 0.0, 0.0, 0.0, 0.0, 0.0, 0.0, 0.0, 0.0, 0.0, 0.0, 0.0, 0.0, 0.0, 0.0, 0.0, 0.0, 0.0, 0.0, 0.0, 0.0, 0.0, 0.0, 0.0, 0.0, 0.0, 0.0, 0.0, 0.0, 0.0, 0.0, 0.0, 0.0, 0.0, 0.0, 0.0, 0.0, 0.0, 0.0, 0.0, 0.0, 0.0, 0.0, 0.0, 0.0, 0.0, 0.0, 0.0, 0.0, 0.0, 0.0, 0.0, 0.0, 0.0, 0.0, 0.0, 0.0, 0.0, 0.0, 0.0, 0.0, 0.0, 0.0, 0.0, 0.0, 0.0, 0.0, 0.0, 0.0, 0.0, 0.0, 0.0, 0.0, 0.0, 0.0, 0.0, 0.0, 0.0, 0.0, 0.0, 0.0, 0.0, 0.0, 0.0, 0.0, 0.0, 0.0, 0.0, 0.0, 0.0, 0.0, 0.0, 0.0, 0.0, 0.0, 0.0, 0.0, 0.0, 0.0, 0.0, 0.0, 0.0, 0.0, 0.0, 0.0, 0.0, 0.0, 0.0, 0.0, 0.0, 0.0, 0.0, 0.0, 0.0, 0.0, 0.0, 0.0, 0.0, 0.0, 0.0, 0.0, 0.0, 0.0, 0.0, 0.0, 0.0, 0.0, 0.0, 0.0, 0.0, 0.0, 0.0, 0.0, 0.0, 0.0, 0.0, 0.0, 0.0, 0.0, 0.0, 0.0, 0.0, 0.0, 0.0, 0.0, 0.0, 0.0, 0.0, 0.0, 0.0, 0.0, 0.0, 0.0, 0.0, 0.0, 0.0, 0.0, 0.0, 0.0, 0.0, 0.0, 0.0, 0.0, 0.0, 0.0, 0.0, 0.0, 0.0, 0.0, 0.0, 0.0, 0.0, 0.0, 0.0, 0.0, 0.0, 0.0, 0.0, 0.0, 0.0, 0.0, 0.0, 0.0, 0.0, 0.0, 0.0, 0.0, 0.0, 0.0, 0.0, 0.0, 0.0, 0.0, 0.0, 0.0, 0.0, 0.0, 0.0, 0.0, 0.0, 0.0, 0.0, 0.0, 0.0, 0.0, 0.0, 0.0, 0.0, 0.0, 0.0, 0.0, 0.0, 0.0, 0.0, 0.0, 0.0, 0.0, 0.0, 0.0, 0.0, 0.0, 0.0, 0.0, 0.0, 0.0, 0.0, 0.0, 0.0, 0.0, 0.0, 0.0, 0.0, 0.0, 0.0, 0.0, 0.0, 0.0, 0.0, 0.0, 0.0, 0.0, 0.0, 0.0, 0.0, 0.0, 0.0, 0.0, 0.0, 0.0, 0.0, 0.0, 0.0, 0.0, 0.0, 0.0, 0.0, 0.0, 0.0, 0.0, 0.0, 0.0, 0.0, 0.0, 0.0, 0.0, 0.0, 0.0, 0.0, 0.0, 0.0, 0.0, 0.0, 0.0, 0.0, 0.0, 0.0, 0.0, 0.0, 0.0, 0.0, 0.0, 0.0, 0.0, 0.0, 0.0, 0.0, 0.0, 0.0, 0.0, 0.0, 0.0, 0.0, 0.0, 0.0, 0.0, 0.0, 0.0, 0.0, 0.0, 0.0, 0.0, 0.0, 0.0, 0.0, 0.0, 0.0, 0.0, 0.0, 0.0, 0.0, 0.0, 0.0, 0.0, 0.0, 0.0, 0.0, 0.0, 0.0, 0.0, 0.0, 0.0, 0.0, 0.0, 0.0, 0.0, 0.0, 0.0, 0.0, 0.0, 0.0, 0.0, 0.0, 0.0, 0.0, 0.0, 0.0, 0.0, 0.0, 0.0, 0.0, 0.0, 0.0, 0.0, 0.0, 0.0, 0.0, 0.0, 0.0, 0.0, 0.0, 0.0, 0.0, 0.0, 0.0, 0.0, 0.0, 0.0, 0.0, 0.0, 0.0, 0.0, 0.0, 0.0, 0.0, 0.0, 0.0, 0.0, 0.0, 0.0, 0.0, 0.0, 0.0, 0.0, 0.0, 0.0, 0.0, 0.0, 0.0, 0.0, 0.0, 0.0, 0.0, 0.0, 0.0, 0.0, 0.0, 0.0, 0.0, 0.0, 0.0, 0.0, 0.0, 0.0, 0.0, 0.0, 0.0, 0.0, 0.0, 0.0, 0.0, 0.0, 0.0, 0.0, 0.0, 0.0, 0.0, 0.0, 0.0, 0.0, 0.0, 0.0, 0.0, 0.0, 0.0, 0.0, 0.0, 0.0, 0.0, 0.0, 0.0, 0.0, 0.0, 0.0, 0.0, 0.0, 0.0, 0.0, 0.0, 0.0, 0.0, 0.0, 0.0, 0.0, 0.0, 0.0, 0.0, 0.0, 0.0, 0.0, 0.0, 0.0, 0.0, 0.0, 0.0, 0.0, 0.0, 0.0, 0.0, 0.0, 0.0, 0.0, 0.0, 0.0, 0.0, 0.0, 0.0, 0.0, 0.0, 0.0, 0.0, 0.0, 0.0, 0.0, 0.0, 0.0, 0.0, 0.0, 0.0, 0.0, 0.0, 0.0, 0.0, 0.0, 0.0, 0.0, 0.0, 0.0, 0.0, 0.0, 0.0, 0.0, 0.0, 0.0, 0.0, 0.0, 0.0, 0.0, 0.0, 0.0, 0.0, 0.0, 0.0, 0.0, 0.0, 0.0, 0.0, 0.0, 0.0, 0.0, 0.0, 0.0, 0.0, 0.0, 0.0, 0.0, 0.0, 0.0, 0.0, 0.0, 0.0, 0.0, 0.0, 0.0, 0.0, 0.0, 0.0, 0.0, 0.0, 0.0, 0.0, 0.0, 0.0, 0.0, 0.0, 0.0, 0.0, 0.0, 0.0, 0.0, 0.0, 0.0, 0.0, 0.0, 0.0, 0.0, 0.0, 0.0, 0.0, 0.0, 0.0, 0.0, 0.0, 0.0, 0.0, 0.0, 0.0, 0.0, 0.0, 0.0, 0.0, 0.0, 0.0, 0.0, 0.0, 0.0, 0.0, 0.0, 0.0, 0.0, 0.0, 0.0, 0.0, 0.0, 0.0, 0.0, 0.0, 0.0, 0.0, 0.0, 0.0, 0.0, 0.0, 0.0, 0.0, 0.0, 0.0, 0.0, 0.0, 0.0, 0.0, 0.0, 0.0, 0.0, 0.0, 0.0, 0.0, 0.0, 0.0, 0.0, 0.0, 0.0, 0.0, 0.0, 0.0, 0.0, 0.0, 0.0, 0.0, 0.0, 0.0, 0.0, 0.0, 0.0, 0.0, 0.0, 0.0, 0.0, 0.0, 0.0, 0.0, 0.0, 0.0, 0.0, 0.0, 0.0, 0.0, 0.0, 0.0, 0.0, 0.0, 0.0, 0.0, 0.0, 0.0, 0.0, 0.0, 0.0, 0.0, 0.0, 0.0, 0.0, 0.0, 0.0, 0.0, 0.0, 0.0, 0.0, 0.0, 0.0, 0.0, 0.0, 0.0, 0.0, 0.0, 0.0, 0.0, 0.0, 0.0, 0.0, 0.0, 0.0, 0.0, 0.0, 0.0, 0.0, 0.0, 0.0, 0.0, 0.0, 0.0, 0.0, 0.0, 0.0, 0.0, 0.0, 0.0, 0.0, 0.0, 0.0, 0.0, 0.0, 0.0, 0.0, 0.0, 0.0, 0.0, 0.0, 0.0, 0.0, 0.0, 0.0, 0.0, 0.0, 0.0, 0.0, 0.0, 0.0, 0.0, 0.0, 0.0, 0.0, 0.0, 0.0, 0.0, 0.0, 0.0, 0.0, 0.0, 0.0, 0.0, 0.0, 0.0, 0.0, 0.0, 0.0, 0.0, 0.0, 0.0, 0.0, 0.0, 0.0, 0.0, 0.0, 0.0, 0.0, 0.0, 0.0, 0.0, 0.0, 0.0, 0.0, 0.0, 0.0, 0.0, 0.0, 0.0, 0.0, 0.0, 0.0, 0.0, 0.0, 0.0, 0.0, 0.0, 0.0, 0.0, 0.0, 0.0, 0.0, 0.0, 0.0, 0.0, 0.0, 0.0, 0.0, 0.0, 0.0, 0.0, 0.0, 0.0, 0.0, 0.0, 0.0, 0.0, 0.0, 0.0, 0.0, 0.0, 0.0, 0.0, 0.0, 0.0, 0.0, 0.0, 0.0, 0.0, 0.0, 0.0, 0.0, 0.0, 0.0, 0.0, 0.0, 0.0, 0.0, 0.0, 0.0, 0.0, 0.0, 0.0, 0.0, 0.0, 0.0, 0.0, 0.0, 0.0, 0.0, 0.0, 0.0, 0.0, 0.0, 0.0, 0.0, 0.0, 0.0, 0.0, 0.0, 0.0, 0.0, 0.0, 0.0, 0.0, 0.0, 0.0, 0.0, 0.0, 0.0, 0.0, 0.0, 0.0, 0.0, 0.0, 0.0, 0.0, 0.0, 0.0, 0.0, 0.0, 0.0, 0.0, 0.0, 0.0, 0.0, 0.0, 0.0, 0.0, 0.0, 0.0, 0.0, 0.0, 0.0, 0.0, 0.0, 0.0, 0.0, 0.0, 0.0, 0.0, 0.0, 0.0, 0.0, 0.0, 0.0, 0.0, 0.0, 0.0, 0.0, 0.0, 0.0, 0.0, 0.0, 0.0, 0.0, 0.0, 0.0, 0.0, 0.0, 0.0, 0.0, 0.0, 0.0, 0.0, 0.0, 0.0, 0.0, 0.0, 0.0, 0.0, 0.0, 0.0, 0.0, 0.0, 0.0, 0.0, 0.0, 0.0, 0.0, 0.0, 0.0, 0.0, 0.0, 0.0, 0.0, 0.0, 0.0, 0.0, 0.0, 0.0, 0.0, 0.0, 0.0, 0.0, 0.0, 0.0, 0.0, 0.0, 0.0, 0.0, 0.0, 0.0, 0.0, 0.0, 0.0, 0.0, 0.0, 0.0, 0.0, 0.0, 0.0, 0.0, 0.0, 0.0, 0.0, 0.0, 0.0, 0.0, 0.0, 0.0, 0.0, 0.0, 0.0, 0.0, 0.0, 0.0, 0.0, 0.0, 0.0, 0.0, 0.0, 0.0, 0.0, 0.0, 0.0, 0.0, 0.0, 0.0, 0.0, 0.0, 0.0, 0.0, 0.0, 0.0, 0.0, 0.0, 0.0, 0.0, 0.0, 0.0, 0.0, 0.0, 0.0, 0.0, 0.0, 0.0, 0.0, 0.0, 0.0, 0.0, 0.0, 0.0, 0.0, 0.0, 0.0, 0.0, 0.0, 0.0, 0.0, 0.0, 0.0, 0.0, 0.0, 0.0, 0.0, 0.0, 0.0, 0.0, 0.0, 0.0, 0.0, 0.0, 0.0, 0.0, 0.0, 0.0, 0.0, 0.0, 0.0, 0.0, 0.0, 0.0, 0.0, 0.0, 0.0, 0.0, 0.0, 0.0, 0.0, 0.0, 0.0, 0.0, 0.0, 0.0, 0.0, 0.0, 0.0, 0.0, 0.0, 0.0, 0.0, 0.0, 0.0, 0.0, 0.0, 0.0, 0.0, 0.0, 0.0, 0.0, 0.0, 0.0, 0.0, 0.0, 0.0, 0.0, 0.0, 0.0, 0.0, 0.0, 0.0, 0.0, 0.0, 0.0, 0.0, 0.0, 0.0, 0.0, 0.0, 0.0, 0.0, 0.0, 0.0, 0.0, 0.0, 0.0, 0.0, 0.0, 0.0, 0.0, 0.0, 0.0, 0.0, 0.0, 0.0, 0.0, 0.0, 0.0, 0.0, 0.0, 0.0, 0.0, 0.0, 0.0, 0.0, 0.0, 0.0, 0.0, 0.0, 0.0, 0.0, 0.0, 0.0, 0.0, 0.0, 0.0, 0.0, 0.0, 0.0, 0.0, 0.0, 0.0, 0.0, 0.0, 0.0, 0.0, 0.0, 0.0, 0.0, 0.0, 0.0, 0.0, 0.0, 0.0, 0.0, 0.0, 0.0, 0.0, 0.0, 0.0, 0.0, 0.0, 0.0, 0.0, 0.0, 0.0, 0.0, 0.0, 0.0, 0.0, 0.0, 0.0, 0.0, 0.0, 0.0, 0.0, 0.0, 0.0, 0.0, 0.0, 0.0, 0.0, 0.0, 0.0, 0.0, 0.0, 0.0, 0.0, 0.0, 0.0, 0.0, 0.0, 0.0, 0.0, 0.0, 0.0, 0.0, 0.0, 0.0, 0.0, 0.0, 0.0, 0.0, 0.0, 0.0, 0.0, 0.0, 0.0, 0.0, 0.0, 0.0, 0.0, 0.0, 0.0, 0.0, 0.0, 0.0, 0.0, 0.0, 0.0, 0.0, 0.0, 0.0, 0.0, 0.0, 0.0])
_uv.active_render = True
_uv = me_cube.uv_layers.new(name='UVマップ')
_uv.uv.foreach_set('vector', [0.0, 0.0, 0.0, 0.0, 0.0, 0.0, 0.0, 0.0, 0.0, 0.0, 0.0, 0.0, 0.0, 0.0, 0.0, 0.0, 0.0, 0.0, 0.0, 0.0, 0.0, 0.0, 0.0, 0.0, 0.0, 0.0, 0.0, 0.0, 0.0, 0.0, 0.0, 0.0, 0.0, 0.0, 0.0, 0.0, 0.0, 0.0, 0.0, 0.0, 0.0, 0.0, 0.0, 0.0, 0.0, 0.0, 0.0, 0.0, 0.0, 0.0, 0.0, 0.0, 0.0, 0.0, 0.0, 0.0, 0.0, 0.0, 0.0, 0.0, 0.0, 0.0, 0.0, 0.0, 0.0, 0.0, 0.0, 0.0, 0.0, 0.0, 0.0, 0.0, 0.0, 0.0, 0.0, 0.0, 0.0, 0.0, 0.0, 0.0, 0.0, 0.0, 0.0, 0.0, 0.0, 0.0, 0.0, 0.0, 0.0, 0.0, 0.0, 0.0, 0.0, 0.0, 0.0, 0.0, 0.0, 0.0, 0.0, 0.0, 0.0, 0.0, 0.0, 0.0, 0.0, 0.0, 0.0, 0.0, 0.0, 0.0, 0.0, 0.0, 0.0, 0.0, 0.0, 0.0, 0.0, 0.0, 0.0, 0.0, 0.0, 0.0, 0.0, 0.0, 0.0, 0.0, 0.0, 0.0, 0.0, 0.0, 0.0, 0.0, 0.0, 0.0, 0.0, 0.0, 0.0, 0.0, 0.0, 0.0, 0.0, 0.0, 0.0, 0.0, 0.0, 0.0, 0.0, 0.0, 0.0, 0.0, 0.0, 0.0, 0.0, 0.0, 0.0, 0.0, 0.0, 0.0, 0.0, 0.0, 0.0, 0.0, 0.0, 0.0, 0.0, 0.0, 0.0, 0.0, 0.0, 0.0, 0.0, 0.0, 0.0, 0.0, 0.0, 0.0, 0.0, 0.0, 0.0, 0.0, 0.0, 0.0, 0.0, 0.0, 0.0, 0.0, 0.0, 0.0, 0.0, 0.0, 0.0, 0.0, 0.0, 0.0, 0.0, 0.0, 0.0, 0.0, 0.0, 0.0, 0.0, 0.0, 0.0, 0.0, 0.0, 0.0, 0.0, 0.0, 0.0, 0.0, 0.0, 0.0, 0.0, 0.0, 0.0, 0.0, 0.0, 0.0, 0.0, 0.0, 0.0, 0.0, 0.0, 0.0, 0.0, 0.0, 0.0, 0.0, 0.0, 0.0, 0.0, 0.0, 0.0, 0.0, 0.0, 0.0, 0.0, 0.0, 0.0, 0.0, 0.0, 0.0, 0.0, 0.0, 0.0, 0.0, 0.0, 0.0, 0.0, 0.0, 0.0, 0.0, 0.0, 0.0, 0.0, 0.0, 0.0, 0.0, 0.0, 0.0, 0.0, 0.0, 0.0, 0.0, 0.0, 0.0, 0.0, 0.0, 0.0, 0.0, 0.0, 0.0, 0.0, 0.0, 0.0, 0.0, 0.0, 0.0, 0.0, 0.0, 0.0, 0.0, 0.0, 0.0, 0.0, 0.0, 0.0, 0.0, 0.0, 0.0, 0.0, 0.0, 0.0, 0.0, 0.0, 0.0, 0.0, 0.0, 0.0, 0.0, 0.0, 0.0, 0.0, 0.0, 0.0, 0.0, 0.0, 0.0, 0.0, 0.0, 0.0, 0.0, 0.0, 0.0, 0.0, 0.0, 0.0, 0.0, 0.0, 0.0, 0.0, 0.0, 0.0, 0.0, 0.0, 0.0, 0.0, 0.0, 0.0, 0.0, 0.0, 0.0, 0.0, 0.0, 0.0, 0.0, 0.0, 0.0, 0.0, 0.0, 0.0, 0.0, 0.0, 0.0, 0.0, 0.0, 0.0, 0.0, 0.0, 0.0, 0.0, 0.0, 0.0, 0.0, 0.0, 0.0, 0.0, 0.0, 0.0, 0.0, 0.0, 0.0, 0.0, 0.0, 0.0, 0.0, 0.0, 0.0, 0.0, 0.0, 0.0, 0.0, 0.0, 0.0, 0.0, 0.0, 0.0, 0.0, 0.0, 0.0, 0.0, 0.0, 0.0, 0.0, 0.0, 0.0, 0.0, 0.0, 0.0, 0.0, 0.0, 0.0, 0.0, 0.0, 0.0, 0.0, 0.0, 0.0, 0.0, 0.0, 0.0, 0.0, 0.0, 0.0, 0.0, 0.0, 0.0, 0.0, 0.0, 0.0, 0.0, 0.0, 0.0, 0.0, 0.0, 0.0, 0.0, 0.0, 0.0, 0.0, 0.0, 0.0, 0.0, 0.0, 0.0, 0.0, 0.0, 0.0, 0.0, 0.0, 0.0, 0.0, 0.0, 0.0, 0.0, 0.0, 0.0, 0.0, 0.0, 0.0, 0.0, 0.0, 0.0, 0.0, 0.0, 0.0, 0.0, 0.0, 0.0, 0.0, 0.0, 0.0, 0.0, 0.0, 0.0, 0.0, 0.0, 0.0, 0.0, 0.0, 0.0, 0.0, 0.0, 0.0, 0.0, 0.0, 0.0, 0.0, 0.0, 0.0, 0.0, 0.0, 0.0, 0.0, 0.0, 0.0, 0.0, 0.0, 0.0, 0.0, 0.0, 0.0, 0.0, 0.0, 0.0, 0.0, 0.0, 0.0, 0.0, 0.0, 0.0, 0.0, 0.0, 0.0, 0.0, 0.0, 0.0, 0.0, 0.0, 0.0, 0.0, 0.0, 0.0, 0.0, 0.0, 0.0, 0.0, 0.0, 0.0, 0.0, 0.0, 0.0, 0.0, 0.0, 0.0, 0.0, 0.0, 0.0, 0.0, 0.0, 0.0, 0.0, 0.0, 0.0, 0.0, 0.0, 0.0, 0.0, 0.0, 0.0, 0.0, 0.0, 0.0, 0.0, 0.0, 0.0, 0.0, 0.0, 0.0, 0.0, 0.0, 0.0, 0.0, 0.0, 0.0, 0.0, 0.0, 0.0, 0.0, 0.0, 0.0, 0.0, 0.0, 0.0, 0.0, 0.0, 0.0, 0.0, 0.0, 0.0, 0.0, 0.0, 0.0, 0.0, 0.0, 0.0, 0.0, 0.0, 0.0, 0.0, 0.0, 0.0, 0.0, 0.0, 0.0, 0.0, 0.0, 0.0, 0.0, 0.0, 0.0, 0.0, 0.0, 0.0, 0.0, 0.0, 0.0, 0.0, 0.0, 0.0, 0.0, 0.0, 0.0, 0.0, 0.0, 0.0, 0.0, 0.0, 0.0, 0.0, 0.0, 0.0, 0.0, 0.0, 0.0, 0.0, 0.0, 0.0, 0.0, 0.0, 0.0, 0.0, 0.0, 0.0, 0.0, 0.0, 0.0, 0.0, 0.0, 0.0, 0.0, 0.0, 0.0, 0.0, 0.0, 0.0, 0.0, 0.0, 0.0, 0.0, 0.0, 0.0, 0.0, 0.0, 0.0, 0.0, 0.0, 0.0, 0.0, 0.0, 0.0, 0.0, 0.0, 0.0, 0.0, 0.0, 0.0, 0.0, 0.0, 0.0, 0.0, 0.0, 0.0, 0.0, 0.0, 0.0, 0.0, 0.0, 0.0, 0.0, 0.0, 0.0, 0.0, 0.0, 0.0, 0.0, 0.0, 0.0, 0.0, 0.0, 0.0, 0.0, 0.0, 0.0, 0.0, 0.0, 0.0, 0.0, 0.0, 0.0, 0.0, 0.0, 0.0, 0.0, 0.0, 0.0, 0.0, 0.0, 0.0, 0.0, 0.0, 0.0, 0.0, 0.0, 0.0, 0.0, 0.0, 0.0, 0.0, 0.0, 0.0, 0.0, 0.0, 0.0, 0.0, 0.0, 0.0, 0.0, 0.0, 0.0, 0.0, 0.0, 0.0, 0.0, 0.0, 0.0, 0.0, 0.0, 0.0, 0.0, 0.0, 0.0, 0.0, 0.0, 0.0, 0.0, 0.0, 0.0, 0.0, 0.0, 0.0, 0.0, 0.0, 0.0, 0.0, 0.0, 0.0, 0.0, 0.0, 0.0, 0.0, 0.0, 0.0, 0.0, 0.0, 0.0, 0.0, 0.0, 0.0, 0.0, 0.0, 0.0, 0.0, 0.0, 0.0, 0.0, 0.0, 0.0, 0.0, 0.0, 0.0, 0.0, 0.0, 0.0, 0.0, 0.0, 0.0, 0.0, 0.5833, 0.125, 0.5, 0.125, 0.5, 0.125, 0.5833, 0.125, 0.75, 0.25, 0.75, 0.375, 0.6667, 0.375, 0.6667, 0.25, 0.75, 0.5, 0.75, 0.625, 0.6667, 0.625, 0.6667, 0.5, 0.75, 0.75, 0.75, 0.875, 0.6667, 0.875, 0.6667, 0.75, 0.75, 0.125, 0.75, 0.25, 0.6667, 0.25, 0.6667, 0.125, 0.75, 0.375, 0.75, 0.5, 0.6667, 0.5, 0.6667, 0.375, 0.75, 0.625, 0.75, 0.75, 0.6667, 0.75, 0.6667, 0.625, 0.75, 0.875, 0.7083, 1.0, 0.6667, 0.875, 0.6667, 0.125, 0.6667, 0.25, 0.5833, 0.25, 0.5833, 0.125, 0.6667, 0.375, 0.6667, 0.5, 0.5833, 0.5, 0.5833, 0.375, 0.6667, 0.625, 0.6667, 0.75, 0.5833, 0.75, 0.5833, 0.625, 0.6667, 0.875, 0.625, 1.0, 0.5833, 0.875, 0.3333, 0.125, 0.25, 0.125, 0.25, 0.125, 0.3333, 0.125, 0.6667, 0.25, 0.6667, 0.375, 0.5833, 0.375, 0.5833, 0.25, 0.6667, 0.5, 0.6667, 0.625, 0.5833, 0.625, 0.5833, 0.5, 0.6667, 0.75, 0.6667, 0.875, 0.5833, 0.875, 0.5833, 0.75, 0.5833, 0.375, 0.5833, 0.5, 0.5, 0.5, 0.5, 0.375, 0.5833, 0.625, 0.5833, 0.75, 0.5, 0.75, 0.5, 0.625, 0.5833, 0.875, 0.5417, 1.0, 0.5, 0.875, 0.9167, 0.125, 0.8333, 0.125, 0.8333, 0.125, 0.9167, 0.125, 0.5833, 0.25, 0.5833, 0.375, 0.5, 0.375, 0.5, 0.25, 0.5833, 0.5, 0.5833, 0.625, 0.5, 0.625, 0.5, 0.5, 0.5833, 0.75, 0.5833, 0.875, 0.5, 0.875, 0.5, 0.75, 0.5833, 0.125, 0.5833, 0.25, 0.5, 0.25, 0.5, 0.125, 1.0, 0.125, 0.9167, 0.125, 0.9167, 0.125, 1.0, 0.125, 0.5, 0.25, 0.5, 0.375, 0.4167, 0.375, 0.4167, 0.25, 0.5, 0.5, 0.5, 0.625, 0.4167, 0.625, 0.4167, 0.5, 0.5, 0.75, 0.5, 0.875, 0.4167, 0.875, 0.4167, 0.75, 0.5, 0.125, 0.5, 0.25, 0.4167, 0.25, 0.4167, 0.125, 0.5, 0.375, 0.5, 0.5, 0.4167, 0.5, 0.4167, 0.375, 0.5, 0.625, 0.5, 0.75, 0.4167, 0.75, 0.4167, 0.625, 0.5, 0.875, 0.4583, 1.0, 0.4167, 0.875, 0.4167, 0.5, 0.4167, 0.625, 0.3333, 0.625, 0.3333, 0.5, 0.4167, 0.75, 0.4167, 0.875, 0.3333, 0.875, 0.3333, 0.75, 0.4167, 0.125, 0.4167, 0.25, 0.3333, 0.25, 0.3333, 0.125, 0.4167, 0.375, 0.4167, 0.5, 0.3333, 0.5, 0.3333, 0.375, 0.4167, 0.625, 0.4167, 0.75, 0.3333, 0.75, 0.3333, 0.625, 0.4167, 0.875, 0.375, 1.0, 0.3333, 0.875, 0.25, 0.125, 0.1667, 0.125, 0.1667, 0.125, 0.25, 0.125, 0.4167, 0.25, 0.4167, 0.375, 0.3333, 0.375, 0.3333, 0.25, 0.3333, 0.125, 0.3333, 0.25, 0.25, 0.25, 0.25, 0.125, 0.3333, 0.375, 0.3333, 0.5, 0.25, 0.5, 0.25, 0.375, 0.3333, 0.625, 0.3333, 0.75, 0.25, 0.75, 0.25, 0.625, 0.3333, 0.875, 0.2917, 1.0, 0.25, 0.875, 0.6667, 0.125, 0.5833, 0.125, 0.5833, 0.125, 0.6667, 0.125, 0.3333, 0.25, 0.3333, 0.375, 0.25, 0.375, 0.25, 0.25, 0.3333, 0.5, 0.3333, 0.625, 0.25, 0.625, 0.25, 0.5, 0.3333, 0.75, 0.3333, 0.875, 0.25, 0.875, 0.25, 0.75, 0.25, 0.625, 0.25, 0.75, 0.1667, 0.75, 0.1667, 0.625, 0.25, 0.875, 0.2083, 1.0, 0.1667, 0.875, 0.08333, 0.125, 2.98e-08, 0.125, 2.98e-08, 0.125, 0.08333, 0.125, 0.25, 0.25, 0.25, 0.375, 0.1667, 0.375, 0.1667, 0.25, 0.25, 0.5, 0.25, 0.625, 0.1667, 0.625, 0.1667, 0.5, 0.25, 0.75, 0.25, 0.875, 0.1667, 0.875, 0.1667, 0.75, 0.25, 0.125, 0.25, 0.25, 0.1667, 0.25, 0.1667, 0.125, 0.25, 0.375, 0.25, 0.5, 0.1667, 0.5, 0.1667, 0.375, 0.75, 0.125, 0.6667, 0.125, 0.6667, 0.125, 0.75, 0.125, 0.1667, 0.25, 0.1667, 0.375, 0.08333, 0.375, 0.08333, 0.25, 0.1667, 0.5, 0.1667, 0.625, 0.08333, 0.625, 0.08333, 0.5, 0.1667, 0.75, 0.1667, 0.875, 0.08333, 0.875, 0.08333, 0.75, 0.1667, 0.125, 0.1667, 0.25, 0.08333, 0.25, 0.08333, 0.125, 0.1667, 0.375, 0.1667, 0.5, 0.08333, 0.5, 0.08333, 0.375, 0.1667, 0.625, 0.1667, 0.75, 0.08333, 0.75, 0.08333, 0.625, 0.1667, 0.875, 0.125, 1.0, 0.08333, 0.875, 0.08333, 0.75, 0.08333, 0.875, 2.98e-08, 0.875, 0.0, 0.75, 0.08333, 0.125, 0.08333, 0.25, 0.0, 0.25, 2.98e-08, 0.125, 0.08333, 0.375, 0.08333, 0.5, 0.0, 0.5, 2.98e-08, 0.375, 0.08333, 0.625, 0.08333, 0.75, 0.0, 0.75, 2.98e-08, 0.625, 0.08333, 0.875, 0.04167, 1.0, 2.98e-08, 0.875, 0.8333, 0.125, 0.75, 0.125, 0.75, 0.125, 0.8333, 0.125, 0.08333, 0.25, 0.08333, 0.375, 2.98e-08, 0.375, 0.0, 0.25, 0.08333, 0.5, 0.08333, 0.625, 2.98e-08, 0.625, 0.0, 0.5, 1.0, 0.125, 1.0, 0.25, 0.9167, 0.25, 0.9167, 0.125, 1.0, 0.375, 1.0, 0.5, 0.9167, 0.5, 0.9167, 0.375, 1.0, 0.625, 1.0, 0.75, 0.9167, 0.75, 0.9167, 0.625, 1.0, 0.875, 0.9583, 1.0, 0.9167, 0.875, 0.4167, 0.125, 0.3333, 0.125, 0.3333, 0.125, 0.4167, 0.125, 1.0, 0.25, 1.0, 0.375, 0.9167, 0.375, 0.9167, 0.25, 1.0, 0.5, 1.0, 0.625, 0.9167, 0.625, 0.9167, 0.5, 1.0, 0.75, 1.0, 0.875, 0.9167, 0.875, 0.9167, 0.75, 0.9167, 0.875, 0.875, 1.0, 0.8333, 0.875, 0.5, 0.125, 0.4167, 0.125, 0.4167, 0.125, 0.5, 0.125, 0.9167, 0.25, 0.9167, 0.375, 0.8333, 0.375, 0.8333, 0.25, 0.9167, 0.5, 0.9167, 0.625, 0.8333, 0.625, 0.8333, 0.5, 0.9167, 0.75, 0.9167, 0.875, 0.8333, 0.875, 0.8333, 0.75, 0.9167, 0.125, 0.9167, 0.25, 0.8333, 0.25, 0.8333, 0.125, 0.9167, 0.375, 0.9167, 0.5, 0.8333, 0.5, 0.8333, 0.375, 0.9167, 0.625, 0.9167, 0.75, 0.8333, 0.75, 0.8333, 0.625, 0.8333, 0.25, 0.8333, 0.375, 0.75, 0.375, 0.75, 0.25, 0.8333, 0.5, 0.8333, 0.625, 0.75, 0.625, 0.75, 0.5, 0.8333, 0.75, 0.8333, 0.875, 0.75, 0.875, 0.75, 0.75, 0.8333, 0.125, 0.8333, 0.25, 0.75, 0.25, 0.75, 0.125, 0.8333, 0.375, 0.8333, 0.5, 0.75, 0.5, 0.75, 0.375, 0.8333, 0.625, 0.8333, 0.75, 0.75, 0.75, 0.75, 0.625, 0.8333, 0.875, 0.7917, 1.0, 0.75, 0.875, 0.1667, 0.125, 0.08333, 0.125, 0.08333, 0.125, 0.1667, 0.125, 0.5833, 0.125, 0.5, 0.125, 0.5, 0.125, 0.5833, 0.125, 0.75, 0.25, 0.75, 0.375, 0.6667, 0.375, 0.6667, 0.25, 0.75, 0.5, 0.75, 0.625, 0.6667, 0.625, 0.6667, 0.5, 0.75, 0.75, 0.75, 0.875, 0.6667, 0.875, 0.6667, 0.75, 0.75, 0.125, 0.75, 0.25, 0.6667, 0.25, 0.6667, 0.125, 0.75, 0.375, 0.75, 0.5, 0.6667, 0.5, 0.6667, 0.375, 0.75, 0.625, 0.75, 0.75, 0.6667, 0.75, 0.6667, 0.625, 0.75, 0.875, 0.7083, 1.0, 0.6667, 0.875, 0.6667, 0.125, 0.6667, 0.25, 0.5833, 0.25, 0.5833, 0.125, 0.6667, 0.375, 0.6667, 0.5, 0.5833, 0.5, 0.5833, 0.375, 0.6667, 0.625, 0.6667, 0.75, 0.5833, 0.75, 0.5833, 0.625, 0.6667, 0.875, 0.625, 1.0, 0.5833, 0.875, 0.3333, 0.125, 0.25, 0.125, 0.25, 0.125, 0.3333, 0.125, 0.6667, 0.25, 0.6667, 0.375, 0.5833, 0.375, 0.5833, 0.25, 0.6667, 0.5, 0.6667, 0.625, 0.5833, 0.625, 0.5833, 0.5, 0.6667, 0.75, 0.6667, 0.875, 0.5833, 0.875, 0.5833, 0.75, 0.5833, 0.375, 0.5833, 0.5, 0.5, 0.5, 0.5, 0.375, 0.5833, 0.625, 0.5833, 0.75, 0.5, 0.75, 0.5, 0.625, 0.5833, 0.875, 0.5417, 1.0, 0.5, 0.875, 0.9167, 0.125, 0.8333, 0.125, 0.8333, 0.125, 0.9167, 0.125, 0.5833, 0.25, 0.5833, 0.375, 0.5, 0.375, 0.5, 0.25, 0.5833, 0.5, 0.5833, 0.625, 0.5, 0.625, 0.5, 0.5, 0.5833, 0.75, 0.5833, 0.875, 0.5, 0.875, 0.5, 0.75, 0.5833, 0.125, 0.5833, 0.25, 0.5, 0.25, 0.5, 0.125, 1.0, 0.125, 0.9167, 0.125, 0.9167, 0.125, 1.0, 0.125, 0.5, 0.25, 0.5, 0.375, 0.4167, 0.375, 0.4167, 0.25, 0.5, 0.5, 0.5, 0.625, 0.4167, 0.625, 0.4167, 0.5, 0.5, 0.75, 0.5, 0.875, 0.4167, 0.875, 0.4167, 0.75, 0.5, 0.125, 0.5, 0.25, 0.4167, 0.25, 0.4167, 0.125, 0.5, 0.375, 0.5, 0.5, 0.4167, 0.5, 0.4167, 0.375, 0.5, 0.625, 0.5, 0.75, 0.4167, 0.75, 0.4167, 0.625, 0.5, 0.875, 0.4583, 1.0, 0.4167, 0.875, 0.4167, 0.5, 0.4167, 0.625, 0.3333, 0.625, 0.3333, 0.5, 0.4167, 0.75, 0.4167, 0.875, 0.3333, 0.875, 0.3333, 0.75, 0.4167, 0.125, 0.4167, 0.25, 0.3333, 0.25, 0.3333, 0.125, 0.4167, 0.375, 0.4167, 0.5, 0.3333, 0.5, 0.3333, 0.375, 0.4167, 0.625, 0.4167, 0.75, 0.3333, 0.75, 0.3333, 0.625, 0.4167, 0.875, 0.375, 1.0, 0.3333, 0.875, 0.25, 0.125, 0.1667, 0.125, 0.1667, 0.125, 0.25, 0.125, 0.4167, 0.25, 0.4167, 0.375, 0.3333, 0.375, 0.3333, 0.25, 0.3333, 0.125, 0.3333, 0.25, 0.25, 0.25, 0.25, 0.125, 0.3333, 0.375, 0.3333, 0.5, 0.25, 0.5, 0.25, 0.375, 0.3333, 0.625, 0.3333, 0.75, 0.25, 0.75, 0.25, 0.625, 0.3333, 0.875, 0.2917, 1.0, 0.25, 0.875, 0.6667, 0.125, 0.5833, 0.125, 0.5833, 0.125, 0.6667, 0.125, 0.3333, 0.25, 0.3333, 0.375, 0.25, 0.375, 0.25, 0.25, 0.3333, 0.5, 0.3333, 0.625, 0.25, 0.625, 0.25, 0.5, 0.3333, 0.75, 0.3333, 0.875, 0.25, 0.875, 0.25, 0.75, 0.25, 0.625, 0.25, 0.75, 0.1667, 0.75, 0.1667, 0.625, 0.25, 0.875, 0.2083, 1.0, 0.1667, 0.875, 0.08333, 0.125, 2.98e-08, 0.125, 2.98e-08, 0.125, 0.08333, 0.125, 0.25, 0.25, 0.25, 0.375, 0.1667, 0.375, 0.1667, 0.25, 0.25, 0.5, 0.25, 0.625, 0.1667, 0.625, 0.1667, 0.5, 0.25, 0.75, 0.25, 0.875, 0.1667, 0.875, 0.1667, 0.75, 0.25, 0.125, 0.25, 0.25, 0.1667, 0.25, 0.1667, 0.125, 0.25, 0.375, 0.25, 0.5, 0.1667, 0.5, 0.1667, 0.375, 0.75, 0.125, 0.6667, 0.125, 0.6667, 0.125, 0.75, 0.125, 0.1667, 0.25, 0.1667, 0.375, 0.08333, 0.375, 0.08333, 0.25, 0.1667, 0.5, 0.1667, 0.625, 0.08333, 0.625, 0.08333, 0.5, 0.1667, 0.75, 0.1667, 0.875, 0.08333, 0.875, 0.08333, 0.75, 0.1667, 0.125, 0.1667, 0.25, 0.08333, 0.25, 0.08333, 0.125, 0.1667, 0.375, 0.1667, 0.5, 0.08333, 0.5, 0.08333, 0.375, 0.1667, 0.625, 0.1667, 0.75, 0.08333, 0.75, 0.08333, 0.625, 0.1667, 0.875, 0.125, 1.0, 0.08333, 0.875, 0.08333, 0.75, 0.08333, 0.875, 2.98e-08, 0.875, 0.0, 0.75, 0.08333, 0.125, 0.08333, 0.25, 0.0, 0.25, 2.98e-08, 0.125, 0.08333, 0.375, 0.08333, 0.5, 0.0, 0.5, 2.98e-08, 0.375, 0.08333, 0.625, 0.08333, 0.75, 0.0, 0.75, 2.98e-08, 0.625, 0.08333, 0.875, 0.04167, 1.0, 2.98e-08, 0.875, 0.8333, 0.125, 0.75, 0.125, 0.75, 0.125, 0.8333, 0.125, 0.08333, 0.25, 0.08333, 0.375, 2.98e-08, 0.375, 0.0, 0.25, 0.08333, 0.5, 0.08333, 0.625, 2.98e-08, 0.625, 0.0, 0.5, 1.0, 0.125, 1.0, 0.25, 0.9167, 0.25, 0.9167, 0.125, 1.0, 0.375, 1.0, 0.5, 0.9167, 0.5, 0.9167, 0.375, 1.0, 0.625, 1.0, 0.75, 0.9167, 0.75, 0.9167, 0.625, 1.0, 0.875, 0.9583, 1.0, 0.9167, 0.875, 0.4167, 0.125, 0.3333, 0.125, 0.3333, 0.125, 0.4167, 0.125, 1.0, 0.25, 1.0, 0.375, 0.9167, 0.375, 0.9167, 0.25, 1.0, 0.5, 1.0, 0.625, 0.9167, 0.625, 0.9167, 0.5, 1.0, 0.75, 1.0, 0.875, 0.9167, 0.875, 0.9167, 0.75, 0.9167, 0.875, 0.875, 1.0, 0.8333, 0.875, 0.5, 0.125, 0.4167, 0.125, 0.4167, 0.125, 0.5, 0.125, 0.9167, 0.25, 0.9167, 0.375, 0.8333, 0.375, 0.8333, 0.25, 0.9167, 0.5, 0.9167, 0.625, 0.8333, 0.625, 0.8333, 0.5, 0.9167, 0.75, 0.9167, 0.875, 0.8333, 0.875, 0.8333, 0.75, 0.9167, 0.125, 0.9167, 0.25, 0.8333, 0.25, 0.8333, 0.125, 0.9167, 0.375, 0.9167, 0.5, 0.8333, 0.5, 0.8333, 0.375, 0.9167, 0.625, 0.9167, 0.75, 0.8333, 0.75, 0.8333, 0.625, 0.8333, 0.25, 0.8333, 0.375, 0.75, 0.375, 0.75, 0.25, 0.8333, 0.5, 0.8333, 0.625, 0.75, 0.625, 0.75, 0.5, 0.8333, 0.75, 0.8333, 0.875, 0.75, 0.875, 0.75, 0.75, 0.8333, 0.125, 0.8333, 0.25, 0.75, 0.25, 0.75, 0.125, 0.8333, 0.375, 0.8333, 0.5, 0.75, 0.5, 0.75, 0.375, 0.8333, 0.625, 0.8333, 0.75, 0.75, 0.75, 0.75, 0.625, 0.8333, 0.875, 0.7917, 1.0, 0.75, 0.875, 0.1667, 0.125, 0.08333, 0.125, 0.08333, 0.125, 0.1667, 0.125, 0.5833, 0.125, 0.5, 0.125, 0.5, 0.125, 0.5833, 0.125, 0.75, 0.25, 0.75, 0.375, 0.6667, 0.375, 0.6667, 0.25, 0.75, 0.5, 0.75, 0.625, 0.6667, 0.625, 0.6667, 0.5, 0.75, 0.75, 0.75, 0.875, 0.6667, 0.875, 0.6667, 0.75, 0.75, 0.125, 0.75, 0.25, 0.6667, 0.25, 0.6667, 0.125, 0.75, 0.375, 0.75, 0.5, 0.6667, 0.5, 0.6667, 0.375, 0.75, 0.625, 0.75, 0.75, 0.6667, 0.75, 0.6667, 0.625, 0.75, 0.875, 0.7083, 1.0, 0.6667, 0.875, 0.6667, 0.125, 0.6667, 0.25, 0.5833, 0.25, 0.5833, 0.125, 0.6667, 0.375, 0.6667, 0.5, 0.5833, 0.5, 0.5833, 0.375, 0.6667, 0.625, 0.6667, 0.75, 0.5833, 0.75, 0.5833, 0.625, 0.6667, 0.875, 0.625, 1.0, 0.5833, 0.875, 0.3333, 0.125, 0.25, 0.125, 0.25, 0.125, 0.3333, 0.125, 0.6667, 0.25, 0.6667, 0.375, 0.5833, 0.375, 0.5833, 0.25, 0.6667, 0.5, 0.6667, 0.625, 0.5833, 0.625, 0.5833, 0.5, 0.6667, 0.75, 0.6667, 0.875, 0.5833, 0.875, 0.5833, 0.75, 0.5833, 0.375, 0.5833, 0.5, 0.5, 0.5, 0.5, 0.375, 0.5833, 0.625, 0.5833, 0.75, 0.5, 0.75, 0.5, 0.625, 0.5833, 0.875, 0.5417, 1.0, 0.5, 0.875, 0.9167, 0.125, 0.8333, 0.125, 0.8333, 0.125, 0.9167, 0.125, 0.5833, 0.25, 0.5833, 0.375, 0.5, 0.375, 0.5, 0.25, 0.5833, 0.5, 0.5833, 0.625, 0.5, 0.625, 0.5, 0.5, 0.5833, 0.75, 0.5833, 0.875, 0.5, 0.875, 0.5, 0.75, 0.5833, 0.125, 0.5833, 0.25, 0.5, 0.25, 0.5, 0.125, 1.0, 0.125, 0.9167, 0.125, 0.9167, 0.125, 1.0, 0.125, 0.5, 0.25, 0.5, 0.375, 0.4167, 0.375, 0.4167, 0.25, 0.5, 0.5, 0.5, 0.625, 0.4167, 0.625, 0.4167, 0.5, 0.5, 0.75, 0.5, 0.875, 0.4167, 0.875, 0.4167, 0.75, 0.5, 0.125, 0.5, 0.25, 0.4167, 0.25, 0.4167, 0.125, 0.5, 0.375, 0.5, 0.5, 0.4167, 0.5, 0.4167, 0.375, 0.5, 0.625, 0.5, 0.75, 0.4167, 0.75, 0.4167, 0.625, 0.5, 0.875, 0.4583, 1.0, 0.4167, 0.875, 0.4167, 0.5, 0.4167, 0.625, 0.3333, 0.625, 0.3333, 0.5, 0.4167, 0.75, 0.4167, 0.875, 0.3333, 0.875, 0.3333, 0.75, 0.4167, 0.125, 0.4167, 0.25, 0.3333, 0.25, 0.3333, 0.125, 0.4167, 0.375, 0.4167, 0.5, 0.3333, 0.5, 0.3333, 0.375, 0.4167, 0.625, 0.4167, 0.75, 0.3333, 0.75, 0.3333, 0.625, 0.4167, 0.875, 0.375, 1.0, 0.3333, 0.875, 0.25, 0.125, 0.1667, 0.125, 0.1667, 0.125, 0.25, 0.125, 0.4167, 0.25, 0.4167, 0.375, 0.3333, 0.375, 0.3333, 0.25, 0.3333, 0.125, 0.3333, 0.25, 0.25, 0.25, 0.25, 0.125, 0.3333, 0.375, 0.3333, 0.5, 0.25, 0.5, 0.25, 0.375, 0.3333, 0.625, 0.3333, 0.75, 0.25, 0.75, 0.25, 0.625, 0.3333, 0.875, 0.2917, 1.0, 0.25, 0.875, 0.6667, 0.125, 0.5833, 0.125, 0.5833, 0.125, 0.6667, 0.125, 0.3333, 0.25, 0.3333, 0.375, 0.25, 0.375, 0.25, 0.25, 0.3333, 0.5, 0.3333, 0.625, 0.25, 0.625, 0.25, 0.5, 0.3333, 0.75, 0.3333, 0.875, 0.25, 0.875, 0.25, 0.75, 0.25, 0.625, 0.25, 0.75, 0.1667, 0.75, 0.1667, 0.625, 0.25, 0.875, 0.2083, 1.0, 0.1667, 0.875, 0.08333, 0.125, 2.98e-08, 0.125, 2.98e-08, 0.125, 0.08333, 0.125, 0.25, 0.25, 0.25, 0.375, 0.1667, 0.375, 0.1667, 0.25, 0.25, 0.5, 0.25, 0.625, 0.1667, 0.625, 0.1667, 0.5, 0.25, 0.75, 0.25, 0.875, 0.1667, 0.875, 0.1667, 0.75, 0.25, 0.125, 0.25, 0.25, 0.1667, 0.25, 0.1667, 0.125, 0.25, 0.375, 0.25, 0.5, 0.1667, 0.5, 0.1667, 0.375, 0.75, 0.125, 0.6667, 0.125, 0.6667, 0.125, 0.75, 0.125, 0.1667, 0.25, 0.1667, 0.375, 0.08333, 0.375, 0.08333, 0.25, 0.1667, 0.5, 0.1667, 0.625, 0.08333, 0.625, 0.08333, 0.5, 0.1667, 0.75, 0.1667, 0.875, 0.08333, 0.875, 0.08333, 0.75, 0.1667, 0.125, 0.1667, 0.25, 0.08333, 0.25, 0.08333, 0.125, 0.1667, 0.375, 0.1667, 0.5, 0.08333, 0.5, 0.08333, 0.375, 0.1667, 0.625, 0.1667, 0.75, 0.08333, 0.75, 0.08333, 0.625, 0.1667, 0.875, 0.125, 1.0, 0.08333, 0.875, 0.08333, 0.75, 0.08333, 0.875, 2.98e-08, 0.875, 0.0, 0.75, 0.08333, 0.125, 0.08333, 0.25, 0.0, 0.25, 2.98e-08, 0.125, 0.08333, 0.375, 0.08333, 0.5, 0.0, 0.5, 2.98e-08, 0.375, 0.08333, 0.625, 0.08333, 0.75, 0.0, 0.75, 2.98e-08, 0.625, 0.08333, 0.875, 0.04167, 1.0, 2.98e-08, 0.875, 0.8333, 0.125, 0.75, 0.125, 0.75, 0.125, 0.8333, 0.125, 0.08333, 0.25, 0.08333, 0.375, 2.98e-08, 0.375, 0.0, 0.25, 0.08333, 0.5, 0.08333, 0.625, 2.98e-08, 0.625, 0.0, 0.5, 1.0, 0.125, 1.0, 0.25, 0.9167, 0.25, 0.9167, 0.125, 1.0, 0.375, 1.0, 0.5, 0.9167, 0.5, 0.9167, 0.375, 1.0, 0.625, 1.0, 0.75, 0.9167, 0.75, 0.9167, 0.625, 1.0, 0.875, 0.9583, 1.0, 0.9167, 0.875, 0.4167, 0.125, 0.3333, 0.125, 0.3333, 0.125, 0.4167, 0.125, 1.0, 0.25, 1.0, 0.375, 0.9167, 0.375, 0.9167, 0.25, 1.0, 0.5, 1.0, 0.625, 0.9167, 0.625, 0.9167, 0.5, 1.0, 0.75, 1.0, 0.875, 0.9167, 0.875, 0.9167, 0.75, 0.9167, 0.875, 0.875, 1.0, 0.8333, 0.875, 0.5, 0.125, 0.4167, 0.125, 0.4167, 0.125, 0.5, 0.125, 0.9167, 0.25, 0.9167, 0.375, 0.8333, 0.375, 0.8333, 0.25, 0.9167, 0.5, 0.9167, 0.625, 0.8333, 0.625, 0.8333, 0.5, 0.9167, 0.75, 0.9167, 0.875, 0.8333, 0.875, 0.8333, 0.75, 0.9167, 0.125, 0.9167, 0.25, 0.8333, 0.25, 0.8333, 0.125, 0.9167, 0.375, 0.9167, 0.5, 0.8333, 0.5, 0.8333, 0.375, 0.9167, 0.625, 0.9167, 0.75, 0.8333, 0.75, 0.8333, 0.625, 0.8333, 0.25, 0.8333, 0.375, 0.75, 0.375, 0.75, 0.25, 0.8333, 0.5, 0.8333, 0.625, 0.75, 0.625, 0.75, 0.5, 0.8333, 0.75, 0.8333, 0.875, 0.75, 0.875, 0.75, 0.75, 0.8333, 0.125, 0.8333, 0.25, 0.75, 0.25, 0.75, 0.125, 0.8333, 0.375, 0.8333, 0.5, 0.75, 0.5, 0.75, 0.375, 0.8333, 0.625, 0.8333, 0.75, 0.75, 0.75, 0.75, 0.625, 0.8333, 0.875, 0.7917, 1.0, 0.75, 0.875, 0.1667, 0.125, 0.08333, 0.125, 0.08333, 0.125, 0.1667, 0.125])
me_cube.materials.append(mat_shelf)
me_cube.materials.append(mat_shelf_blue)
me_cube.materials.append(mat_shelf_green)
me_cube.materials.append(mat_shelf_yellow)
me_cube.materials.append(mat_shelf_metal)
me_cube.use_mirror_vertex_groups = False
me_cube.update()

# ---- objects
ob_shelf = bpy.data.objects.new('Shelf', me_cube)

# ---- transforms, parenting, visibility, modifiers, constraints
ob_shelf.location = (0.0, 0.0, 0.0)
ob_shelf.lock_rotations_4d = False
ob_shelf.empty_display_type = 'ARROWS'
ob_shelf.lineart.crease_threshold = 0.0
_m = ob_shelf.modifiers.new('ベベル', 'BEVEL')
_m.width = 0.005
_m.width_pct = 0.005
_m.segments = 3
_m.angle_limit = 1.047

# ---- collection membership
col_collection.objects.link(ob_shelf)

# ---- scene / render settings (as saved in the file)
scene.frame_start = 1; scene.frame_end = 250; scene.frame_set(1)
scene.render.engine = 'BLENDER_EEVEE_NEXT'
bpy.context.view_layer.update()

# ---- added for rendering (the .blend has no active camera and no usable light): camera, sun
cam_auto = bpy.data.cameras.new('AutoCamera')
cam_auto.lens = 50.0
cam_auto.sensor_width = 36.0
cam_auto.clip_end = 1000.0
ob_auto_camera = bpy.data.objects.new('AutoCamera', cam_auto)
scene.collection.objects.link(ob_auto_camera)
ob_auto_camera.location = (1.42185, -1.73506, 1.82498)
ob_auto_camera.rotation_euler = (1.09748, -7.21219e-08, 0.694738)
scene.camera = ob_auto_camera
light_auto_sun = bpy.data.lights.new('AutoSun', 'SUN')
light_auto_sun.energy = 3.0
light_auto_sun.angle = 0.0523599
ob_auto_sun = bpy.data.objects.new('AutoSun', light_auto_sun)
scene.collection.objects.link(ob_auto_sun)
ob_auto_sun.rotation_euler = (0.872665, 0.174533, 0.523599)
bpy.context.view_layer.update()
